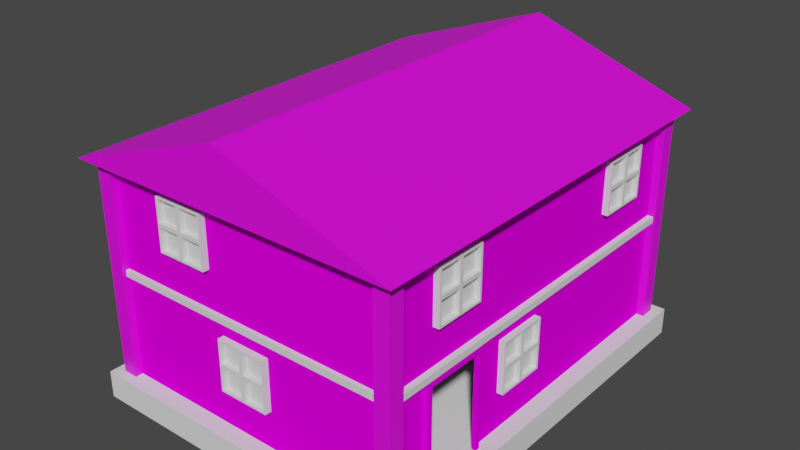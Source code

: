 # Source: house.blend  (saved by Blender 3.5.10; exported with 4.5.12 LTS)
import bpy
from mathutils import Matrix  # noqa: F401  (used for matrix-valued properties, if any)

bpy.ops.wm.read_factory_settings(use_empty=True)
scene = bpy.context.scene
scene.name = 'Scene'

# ---- collections
col_collection = bpy.data.collections.new('Collection'); scene.collection.children.link(col_collection)

# ---- images (referenced by path relative to the original .blend; pixels are not part of the script)
import os
ASSET_DIR = os.environ.get("B2B_ASSET_DIR", "")  # directory of the original .blend (textures are referenced by path, not embedded)
HERE = os.path.dirname(os.path.abspath(__file__))  # packed textures are extracted next to this script under _unpacked/

def load_image(name, relpath, width, height, colorspace="sRGB"):
    """Load a texture the original file referenced (path relative to the .blend, or extracted next to this script)."""
    p = next((c for c in (os.path.join(HERE, relpath), os.path.join(ASSET_DIR, relpath)) if relpath and os.path.exists(c)), "")
    if p:
        img = bpy.data.images.load(p, check_existing=True)
        img.name = name
    else:  # same state as the original file: an image datablock whose file is absent (Cycles renders it pink)
        img = bpy.data.images.new(name, width, height)
        img.source = "FILE"
        img.filepath = "//" + (relpath or name)
    img.colorspace_settings.name = colorspace
    return img
img_woods_png = load_image('woods.png', 'woods.png', 1024, 1024, 'sRGB')
img_kora_jpg = load_image('kora.jpg', 'kora.jpg', 1024, 1024, 'sRGB')
img_roof_jpg = load_image('roof.jpg', 'roof.jpg', 1024, 1024, 'sRGB')

# ---- materials (node trees are filled in below, after node groups)
mat_woods = bpy.data.materials.new('woods')
mat_woods.use_transparent_shadow = False
mat_material_004 = bpy.data.materials.new('Material.004')
mat_material_004.use_transparent_shadow = False
mat_material = bpy.data.materials.new('Material')
mat_material.use_transparent_shadow = False
mat_material_002 = bpy.data.materials.new('Material.002')
mat_material_002.use_transparent_shadow = False

# ---- material node trees
mat_woods.use_nodes = True; mat_woods.node_tree.nodes.clear()
_N = mat_woods.node_tree.nodes; _L = mat_woods.node_tree.links
n0 = _N.new('ShaderNodeBsdfPrincipled'); n0.name = 'Principled BSDF'; n0.location = (10, 300)
n0.distribution = 'GGX'
n0.subsurface_method = 'RANDOM_WALK_SKIN'
n0.inputs[2].default_value = 1.0
n0.inputs[3].default_value = 1.45
n0.inputs[13].default_value = 0.0
n0.inputs[27].default_value = (0.0, 0.0, 0.0, 1.0)
n0.inputs[28].default_value = 1.0
n1 = _N.new('ShaderNodeOutputMaterial'); n1.name = 'Material Output'; n1.location = (300, 300)
n2 = _N.new('ShaderNodeTexImage'); n2.name = 'Image Texture'; n2.location = (-342, 276)
n2.image = img_woods_png
_L.new(n0.outputs[0], n1.inputs[0])
_L.new(n2.outputs[0], n0.inputs[0])
n1.is_active_output = True
mat_material_004.use_nodes = True; mat_material_004.node_tree.nodes.clear()
_N = mat_material_004.node_tree.nodes; _L = mat_material_004.node_tree.links
n0 = _N.new('ShaderNodeBsdfPrincipled'); n0.name = 'Principled BSDF'; n0.location = (10, 300)
n0.distribution = 'GGX'
n0.subsurface_method = 'RANDOM_WALK_SKIN'
n0.inputs[3].default_value = 1.45
n0.inputs[27].default_value = (0.0, 0.0, 0.0, 1.0)
n0.inputs[28].default_value = 1.0
n1 = _N.new('ShaderNodeOutputMaterial'); n1.name = 'Material Output'; n1.location = (300, 300)
n2 = _N.new('ShaderNodeTexImage'); n2.name = 'Image Texture'; n2.location = (-337, 274)
n2.image = img_kora_jpg
_L.new(n0.outputs[0], n1.inputs[0])
_L.new(n2.outputs[0], n0.inputs[0])
n1.is_active_output = True
mat_material.use_nodes = True; mat_material.node_tree.nodes.clear()
_N = mat_material.node_tree.nodes; _L = mat_material.node_tree.links
n0 = _N.new('ShaderNodeBsdfPrincipled'); n0.name = 'Principled BSDF'; n0.location = (10, 300)
n0.distribution = 'GGX'
n0.subsurface_method = 'RANDOM_WALK_SKIN'
n0.inputs[3].default_value = 1.45
n0.inputs[27].default_value = (0.0, 0.0, 0.0, 1.0)
n0.inputs[28].default_value = 1.0
n1 = _N.new('ShaderNodeOutputMaterial'); n1.name = 'Material Output'; n1.location = (300, 300)
n2 = _N.new('ShaderNodeTexImage'); n2.name = 'Image Texture'; n2.location = (-347, 251)
n2.image = img_roof_jpg
_L.new(n0.outputs[0], n1.inputs[0])
_L.new(n2.outputs[0], n0.inputs[0])
n1.is_active_output = True
mat_material_002.use_nodes = True; mat_material_002.node_tree.nodes.clear()
_N = mat_material_002.node_tree.nodes; _L = mat_material_002.node_tree.links
n0 = _N.new('ShaderNodeBsdfPrincipled'); n0.name = 'Principled BSDF'; n0.location = (10, 300)
n0.distribution = 'GGX'
n0.subsurface_method = 'RANDOM_WALK_SKIN'
n0.inputs[3].default_value = 1.45
n0.inputs[27].default_value = (0.0, 0.0, 0.0, 1.0)
n0.inputs[28].default_value = 1.0
n1 = _N.new('ShaderNodeOutputMaterial'); n1.name = 'Material Output'; n1.location = (300, 300)
n2 = _N.new('ShaderNodeTexImage'); n2.name = 'Image Texture'; n2.location = (-397, 264)
n2.image = img_woods_png
_L.new(n0.outputs[0], n1.inputs[0])
_L.new(n2.outputs[0], n0.inputs[0])
n1.is_active_output = True

# ---- world
world_world = bpy.data.worlds.new('World'); scene.world = world_world
world_world.use_nodes = True; world_world.node_tree.nodes.clear()
_N = world_world.node_tree.nodes; _L = world_world.node_tree.links
n0 = _N.new('ShaderNodeOutputWorld'); n0.name = 'World Output'; n0.location = (300, 300)
n1 = _N.new('ShaderNodeBackground'); n1.name = 'Background'; n1.location = (10, 300)
n1.inputs[0].default_value = (0.05088, 0.05088, 0.05088, 1.0)
_L.new(n1.outputs[0], n0.inputs[0])
n0.is_active_output = True
world_world.color = (0.05088, 0.05088, 0.05088)
world_world.use_sun_shadow = False
world_world.sun_shadow_jitter_overblur = 0.0

# ---- meshes
me_plane_004 = bpy.data.meshes.new('Plane.004')
me_plane_004.from_pydata([(-0.9274, -0.9274, 0.7341), (0.9274, -0.9274, 0.7341), (-0.9274, 0.9274, 0.7341), (0.9274, 0.9274, 0.7341), (-0.9274, -0.9274, 4.672), (0.9274, -0.9274, 4.672), (-0.9274, 0.9274, 4.672), (0.9274, 0.9274, 4.672), (-0.9274, -0.4061, 0.7341), (-0.9274, -0.7341, 0.7341), (0.9274, -0.7341, 0.7341), (0.9274, -0.4061, 0.7341), (-0.9274, -0.4061, 4.672), (-0.9274, -0.7341, 4.672), (0.9274, -0.7341, 4.672), (0.9274, -0.4061, 4.672), (0.9274, -0.7114, 0.8974), (0.9274, -0.4289, 0.8974), (0.9274, -0.7114, 4.509), (0.9274, -0.4289, 4.509), (0.9553, -0.7341, 0.7341), (0.9553, -0.4061, 0.7341), (0.9553, -0.7341, 4.672), (0.9553, -0.4061, 4.672), (0.9553, -0.7114, 0.8974), (0.9553, -0.4289, 0.8974), (0.9553, -0.7114, 4.509), (0.9553, -0.4289, 4.509), (-0.9274, -0.7341, 8.551), (-0.9274, -0.9274, 8.551), (0.9274, -0.9274, 8.551), (0.9274, -0.4061, 8.551), (0.9274, 0.9274, 8.551), (-0.9274, 0.9274, 8.551), (-0.9274, -0.4061, 8.551), (0.9274, -0.7341, 8.551)], [], [(3, 2, 6, 7), (4, 5, 30, 29), (0, 1, 5, 4), (11, 3, 7, 15), (9, 0, 4, 13), (2, 8, 12, 6), (8, 9, 13, 12), (1, 10, 14, 5), (10, 11, 21, 20), (14, 15, 31, 35), (7, 6, 33, 32), (18, 19, 27, 26), (19, 17, 25, 27), (15, 14, 22, 23), (23, 22, 26, 27), (20, 21, 25, 24), (22, 20, 24, 26), (21, 23, 27, 25), (14, 10, 20, 22), (16, 18, 26, 24), (17, 16, 24, 25), (11, 15, 23, 21), (34, 31, 32, 33), (29, 30, 35, 28), (28, 35, 31, 34), (12, 13, 28, 34), (15, 7, 32, 31), (5, 14, 35, 30), (13, 4, 29, 28), (6, 12, 34, 33)])
_uv = me_plane_004.uv_layers.new(name='UVMap')
_uv.uv.foreach_set('vector', [0.5977, 0.0, 0.793, 1.285e-08, 0.793, 0.4246, 0.5977, 0.4246, 0.01167, 0.4246, 0.207, 0.4246, 0.207, 0.8429, 0.01167, 0.8429, 0.01167, 0.0, 0.207, 1.285e-08, 0.207, 0.4246, 0.01167, 0.4246, 0.2619, 0.0, 0.4023, 1.285e-08, 0.4023, 0.4246, 0.2619, 0.4246, 0.5773, 1.285e-08, 0.5977, 1.285e-08, 0.5977, 0.4246, 0.5773, 0.4246, 0.4023, 0.0, 0.5428, 1.285e-08, 0.5428, 0.4246, 0.4023, 0.4246, 0.5428, 1.285e-08, 0.5773, 1.285e-08, 0.5773, 0.4246, 0.5428, 0.4246, 0.207, 0.0, 0.2274, 0.0, 0.2274, 0.4246, 0.207, 0.4246, 0.793, 0.6953, 0.793, 0.66, 0.7959, 0.66, 0.7959, 0.6953, 0.2274, 0.4246, 0.2619, 0.4246, 0.2619, 0.8429, 0.2274, 0.8429, 0.5977, 0.4246, 0.793, 0.4246, 0.793, 0.8429, 0.5977, 0.8429, 0.793, 0.7562, 0.793, 0.7258, 0.7959, 0.7258, 0.7959, 0.7562, 0.8363, 0.5894, 0.8363, 0.2, 0.8393, 0.2, 0.8393, 0.5894, 0.7959, 0.6246, 0.7959, 0.66, 0.793, 0.66, 0.793, 0.6246, 0.8275, 0.6246, 0.793, 0.6246, 0.7954, 0.607, 0.8251, 0.607, 0.793, 0.2, 0.8275, 0.2, 0.8251, 0.2176, 0.7954, 0.2176, 0.793, 0.6246, 0.793, 0.2, 0.7954, 0.2176, 0.7954, 0.607, 0.8275, 0.2, 0.8275, 0.6246, 0.8251, 0.607, 0.8251, 0.2176, 0.8305, 0.6246, 0.8305, 0.2, 0.8334, 0.2, 0.8334, 0.6246, 0.8363, 0.2, 0.8363, 0.5894, 0.8334, 0.5894, 0.8334, 0.2, 0.7959, 0.6953, 0.7959, 0.7258, 0.793, 0.7258, 0.793, 0.6953, 0.8305, 0.2, 0.8305, 0.6246, 0.8275, 0.6246, 0.8275, 0.2, 0.9883, 0.1438, 0.793, 0.1438, 0.793, 0.0, 0.9883, 1.285e-08, 0.9883, 0.2, 0.793, 0.2, 0.793, 0.1792, 0.9883, 0.1792, 0.9883, 0.1792, 0.793, 0.1792, 0.793, 0.1438, 0.9883, 0.1438, 0.5428, 0.4246, 0.5773, 0.4246, 0.5773, 0.8429, 0.5428, 0.8429, 0.2619, 0.4246, 0.4023, 0.4246, 0.4023, 0.8429, 0.2619, 0.8429, 0.207, 0.4246, 0.2274, 0.4246, 0.2274, 0.8429, 0.207, 0.8429, 0.5773, 0.4246, 0.5977, 0.4246, 0.5977, 0.8429, 0.5773, 0.8429, 0.4023, 0.4246, 0.5428, 0.4246, 0.5428, 0.8429, 0.4023, 0.8429])
me_plane_004.materials.append(mat_woods)
me_plane_004.update()
me_cube_001 = bpy.data.meshes.new('Cube.001')
me_cube_001.from_pydata([(-1.0, -1.0, -1.0), (-1.0, -1.0, 1.0), (-1.0, 1.0, -1.0), (-1.0, 1.0, 1.0), (1.0, -1.0, -1.0), (1.0, -1.0, 1.0), (1.0, 1.0, -1.0), (1.0, 1.0, 1.0)], [], [(0, 1, 3, 2), (2, 3, 7, 6), (6, 7, 5, 4), (4, 5, 1, 0), (2, 6, 4, 0), (7, 3, 1, 5)])
_uv = me_cube_001.uv_layers.new(name='UVMap')
_uv.uv.foreach_set('vector', [0.375, 0.0, 0.625, 0.0, 0.625, 0.25, 0.375, 0.25, 0.375, 0.25, 0.625, 0.25, 0.625, 0.5, 0.375, 0.5, 0.375, 0.5, 0.625, 0.5, 0.625, 0.75, 0.375, 0.75, 0.375, 0.75, 0.625, 0.75, 0.625, 1.0, 0.375, 1.0, 0.125, 0.5, 0.375, 0.5, 0.375, 0.75, 0.125, 0.75, 0.625, 0.5, 0.875, 0.5, 0.875, 0.75, 0.625, 0.75])
me_cube_001.update()
me_cube_003 = bpy.data.meshes.new('Cube.003')
me_cube_003.from_pydata([(-1.0, -1.0, -1.0), (-1.0, -1.0, 1.0), (-1.0, 1.0, -1.0), (-1.0, 1.0, 1.0), (1.0, -1.0, -1.0), (1.0, -1.0, 1.0), (1.0, 1.0, -1.0), (1.0, 1.0, 1.0)], [], [(0, 1, 3, 2), (2, 3, 7, 6), (6, 7, 5, 4), (4, 5, 1, 0), (2, 6, 4, 0), (7, 3, 1, 5)])
me_cube_003.polygons.foreach_set('material_index', [1, 1, 1, 1, 0, 0])
_uv = me_cube_003.uv_layers.new(name='UVMap')
_uv.uv.foreach_set('vector', [0.371, 0.9693, 0.371, 0.01325, 0.6522, 0.01325, 0.6522, 0.9693, 0.3799, 0.9773, 0.3799, 0.01628, 0.6592, 0.01628, 0.6592, 0.9773, 0.3736, 0.9992, 0.3736, 0.001278, 0.6264, 0.001278, 0.6264, 0.9992, 0.3702, 1.009, 0.3702, 0.02307, 0.6372, 0.02307, 0.6372, 1.009, 0.6632, 0.6671, 0.3368, 0.6671, 0.3368, 0.3329, 0.6632, 0.3329, 0.3368, 1.001, 0.01033, 1.001, 0.01033, 0.6671, 0.3368, 0.6671])
me_cube_003.materials.append(None)
me_cube_003.materials.append(mat_material_004)
me_cube_003.update()
me_cube_007 = bpy.data.meshes.new('Cube.007')
me_cube_007.from_pydata([(-1.0, -1.0, -1.0), (-1.0, -1.0, 1.0), (-1.0, 1.0, -1.0), (-1.0, 1.0, 1.0), (1.0, -1.0, -1.0), (1.0, -1.0, 1.0), (1.0, 1.0, -1.0), (1.0, 1.0, 1.0), (-1.0, 0.0, -1.0), (-1.0, 0.0, 1.0), (1.0, 0.0, -1.0), (1.0, 0.0, 1.0), (-1.0, -1.0, 0.0), (-1.0, 1.0, 0.0), (1.0, 1.0, 0.0), (1.0, -1.0, 0.0), (1.0, 0.0, 0.0), (-1.0, 0.0, 0.0), (1.0, -0.07745, 0.07745), (1.0, -0.07745, 0.9225), (1.0, -0.9225, 0.9225), (1.0, -0.9225, 0.07745), (1.0, 0.9225, 0.07745), (1.0, 0.9225, 0.9225), (1.0, 0.07745, 0.9225), (1.0, 0.07745, 0.07745), (1.0, 0.9225, -0.9225), (1.0, 0.9225, -0.07745), (1.0, 0.07745, -0.07745), (1.0, 0.07745, -0.9225), (1.0, -0.07745, -0.9225), (1.0, -0.07745, -0.07745), (1.0, -0.9225, -0.07745), (1.0, -0.9225, -0.9225), (0.3195, -0.07745, 0.9225), (0.3195, -0.07745, 0.07745), (0.3195, -0.9225, 0.07745), (0.3195, -0.9225, 0.9225), (0.3195, 0.9225, 0.9225), (0.3195, 0.9225, 0.07745), (0.3195, 0.07745, 0.07745), (0.3195, 0.07745, 0.9225), (0.3195, 0.9225, -0.07745), (0.3195, 0.9225, -0.9225), (0.3195, 0.07745, -0.9225), (0.3195, 0.07745, -0.07745), (0.3195, -0.07745, -0.07745), (0.3195, -0.07745, -0.9225), (0.3195, -0.9225, -0.9225), (0.3195, -0.9225, -0.07745)], [], [(17, 9, 3, 13), (13, 3, 7, 14), (25, 22, 39, 40), (15, 5, 1, 12), (8, 10, 4, 0), (11, 9, 1, 5), (7, 3, 9, 11), (2, 6, 10, 8), (26, 27, 42, 43), (12, 1, 9, 17), (0, 12, 17, 8), (21, 18, 35, 36), (4, 15, 12, 0), (22, 23, 38, 39), (2, 13, 14, 6), (8, 17, 13, 2), (16, 11, 19, 18), (11, 5, 20, 19), (5, 15, 21, 20), (15, 16, 18, 21), (14, 7, 23, 22), (7, 11, 24, 23), (11, 16, 25, 24), (16, 14, 22, 25), (6, 14, 27, 26), (14, 16, 28, 27), (16, 10, 29, 28), (10, 6, 26, 29), (10, 16, 31, 30), (16, 15, 32, 31), (15, 4, 33, 32), (4, 10, 30, 33), (35, 34, 37, 36), (39, 38, 41, 40), (43, 42, 45, 44), (47, 46, 49, 48), (30, 31, 46, 47), (19, 20, 37, 34), (29, 26, 43, 44), (23, 24, 41, 38), (33, 30, 47, 48), (20, 21, 36, 37), (27, 28, 45, 42), (24, 25, 40, 41), (31, 32, 49, 46), (28, 29, 44, 45), (32, 33, 48, 49), (18, 19, 34, 35)])
_uv = me_cube_007.uv_layers.new(name='UVMap')
_uv.uv.foreach_set('vector', [0.5, 0.125, 0.625, 0.125, 0.625, 0.25, 0.5, 0.25, 0.5, 0.25, 0.625, 0.25, 0.625, 0.5, 0.5, 0.5, 0.5097, 0.6153, 0.5097, 0.5097, 0.5097, 0.5097, 0.5097, 0.6153, 0.5, 0.75, 0.625, 0.75, 0.625, 1.0, 0.5, 1.0, 0.125, 0.625, 0.375, 0.625, 0.375, 0.75, 0.125, 0.75, 0.625, 0.625, 0.875, 0.625, 0.875, 0.75, 0.625, 0.75, 0.625, 0.5, 0.875, 0.5, 0.875, 0.625, 0.625, 0.625, 0.125, 0.5, 0.375, 0.5, 0.375, 0.625, 0.125, 0.625, 0.3847, 0.5097, 0.4903, 0.5097, 0.4903, 0.5097, 0.3847, 0.5097, 0.5, 0.0, 0.625, 0.0, 0.625, 0.125, 0.5, 0.125, 0.375, 0.0, 0.5, 0.0, 0.5, 0.125, 0.375, 0.125, 0.5097, 0.7403, 0.5097, 0.6347, 0.5097, 0.6347, 0.5097, 0.7403, 0.375, 0.75, 0.5, 0.75, 0.5, 1.0, 0.375, 1.0, 0.5097, 0.5097, 0.6153, 0.5097, 0.6153, 0.5097, 0.5097, 0.5097, 0.375, 0.25, 0.5, 0.25, 0.5, 0.5, 0.375, 0.5, 0.375, 0.125, 0.5, 0.125, 0.5, 0.25, 0.375, 0.25, 0.5, 0.625, 0.625, 0.625, 0.6153, 0.6347, 0.5097, 0.6347, 0.625, 0.625, 0.625, 0.75, 0.6153, 0.7403, 0.6153, 0.6347, 0.625, 0.75, 0.5, 0.75, 0.5097, 0.7403, 0.6153, 0.7403, 0.5, 0.75, 0.5, 0.625, 0.5097, 0.6347, 0.5097, 0.7403, 0.5, 0.5, 0.625, 0.5, 0.6153, 0.5097, 0.5097, 0.5097, 0.625, 0.5, 0.625, 0.625, 0.6153, 0.6153, 0.6153, 0.5097, 0.625, 0.625, 0.5, 0.625, 0.5097, 0.6153, 0.6153, 0.6153, 0.5, 0.625, 0.5, 0.5, 0.5097, 0.5097, 0.5097, 0.6153, 0.375, 0.5, 0.5, 0.5, 0.4903, 0.5097, 0.3847, 0.5097, 0.5, 0.5, 0.5, 0.625, 0.4903, 0.6153, 0.4903, 0.5097, 0.5, 0.625, 0.375, 0.625, 0.3847, 0.6153, 0.4903, 0.6153, 0.375, 0.625, 0.375, 0.5, 0.3847, 0.5097, 0.3847, 0.6153, 0.375, 0.625, 0.5, 0.625, 0.4903, 0.6347, 0.3847, 0.6347, 0.5, 0.625, 0.5, 0.75, 0.4903, 0.7403, 0.4903, 0.6347, 0.5, 0.75, 0.375, 0.75, 0.3847, 0.7403, 0.4903, 0.7403, 0.375, 0.75, 0.375, 0.625, 0.3847, 0.6347, 0.3847, 0.7403, 0.5097, 0.6347, 0.6153, 0.6347, 0.6153, 0.7403, 0.5097, 0.7403, 0.5097, 0.5097, 0.6153, 0.5097, 0.6153, 0.6153, 0.5097, 0.6153, 0.3847, 0.5097, 0.4903, 0.5097, 0.4903, 0.6153, 0.3847, 0.6153, 0.3847, 0.6347, 0.4903, 0.6347, 0.4903, 0.7403, 0.3847, 0.7403, 0.3847, 0.6347, 0.4903, 0.6347, 0.4903, 0.6347, 0.3847, 0.6347, 0.6153, 0.6347, 0.6153, 0.7403, 0.6153, 0.7403, 0.6153, 0.6347, 0.3847, 0.6153, 0.3847, 0.5097, 0.3847, 0.5097, 0.3847, 0.6153, 0.6153, 0.5097, 0.6153, 0.6153, 0.6153, 0.6153, 0.6153, 0.5097, 0.3847, 0.7403, 0.3847, 0.6347, 0.3847, 0.6347, 0.3847, 0.7403, 0.6153, 0.7403, 0.5097, 0.7403, 0.5097, 0.7403, 0.6153, 0.7403, 0.4903, 0.5097, 0.4903, 0.6153, 0.4903, 0.6153, 0.4903, 0.5097, 0.6153, 0.6153, 0.5097, 0.6153, 0.5097, 0.6153, 0.6153, 0.6153, 0.4903, 0.6347, 0.4903, 0.7403, 0.4903, 0.7403, 0.4903, 0.6347, 0.4903, 0.6153, 0.3847, 0.6153, 0.3847, 0.6153, 0.4903, 0.6153, 0.4903, 0.7403, 0.3847, 0.7403, 0.3847, 0.7403, 0.4903, 0.7403, 0.5097, 0.6347, 0.6153, 0.6347, 0.6153, 0.6347, 0.5097, 0.6347])
me_cube_007.update()
me_cube_008 = bpy.data.meshes.new('Cube.008')
me_cube_008.from_pydata([(-1.0, -1.0, -1.0), (-1.0, -1.0, 1.0), (-1.0, 1.0, -1.0), (-1.0, 1.0, 1.0), (1.0, -1.0, -1.0), (1.0, -1.0, 1.0), (1.0, 1.0, -1.0), (1.0, 1.0, 1.0), (-1.0, 0.0, -1.0), (-1.0, 0.0, 1.0), (1.0, 0.0, -1.0), (1.0, 0.0, 1.0), (-1.0, -1.0, 0.0), (-1.0, 1.0, 0.0), (1.0, 1.0, 0.0), (1.0, -1.0, 0.0), (1.0, 0.0, 0.0), (-1.0, 0.0, 0.0), (1.0, -0.07745, 0.07745), (1.0, -0.07745, 0.9225), (1.0, -0.9225, 0.9225), (1.0, -0.9225, 0.07745), (1.0, 0.9225, 0.07745), (1.0, 0.9225, 0.9225), (1.0, 0.07745, 0.9225), (1.0, 0.07745, 0.07745), (1.0, 0.9225, -0.9225), (1.0, 0.9225, -0.07745), (1.0, 0.07745, -0.07745), (1.0, 0.07745, -0.9225), (1.0, -0.07745, -0.9225), (1.0, -0.07745, -0.07745), (1.0, -0.9225, -0.07745), (1.0, -0.9225, -0.9225), (0.3195, -0.07745, 0.9225), (0.3195, -0.07745, 0.07745), (0.3195, -0.9225, 0.07745), (0.3195, -0.9225, 0.9225), (0.3195, 0.9225, 0.9225), (0.3195, 0.9225, 0.07745), (0.3195, 0.07745, 0.07745), (0.3195, 0.07745, 0.9225), (0.3195, 0.9225, -0.07745), (0.3195, 0.9225, -0.9225), (0.3195, 0.07745, -0.9225), (0.3195, 0.07745, -0.07745), (0.3195, -0.07745, -0.07745), (0.3195, -0.07745, -0.9225), (0.3195, -0.9225, -0.9225), (0.3195, -0.9225, -0.07745)], [], [(17, 9, 3, 13), (13, 3, 7, 14), (25, 22, 39, 40), (15, 5, 1, 12), (8, 10, 4, 0), (11, 9, 1, 5), (7, 3, 9, 11), (2, 6, 10, 8), (26, 27, 42, 43), (12, 1, 9, 17), (0, 12, 17, 8), (21, 18, 35, 36), (4, 15, 12, 0), (22, 23, 38, 39), (2, 13, 14, 6), (8, 17, 13, 2), (16, 11, 19, 18), (11, 5, 20, 19), (5, 15, 21, 20), (15, 16, 18, 21), (14, 7, 23, 22), (7, 11, 24, 23), (11, 16, 25, 24), (16, 14, 22, 25), (6, 14, 27, 26), (14, 16, 28, 27), (16, 10, 29, 28), (10, 6, 26, 29), (10, 16, 31, 30), (16, 15, 32, 31), (15, 4, 33, 32), (4, 10, 30, 33), (35, 34, 37, 36), (39, 38, 41, 40), (43, 42, 45, 44), (47, 46, 49, 48), (30, 31, 46, 47), (19, 20, 37, 34), (29, 26, 43, 44), (23, 24, 41, 38), (33, 30, 47, 48), (20, 21, 36, 37), (27, 28, 45, 42), (24, 25, 40, 41), (31, 32, 49, 46), (28, 29, 44, 45), (32, 33, 48, 49), (18, 19, 34, 35)])
_uv = me_cube_008.uv_layers.new(name='UVMap')
_uv.uv.foreach_set('vector', [0.5, 0.125, 0.625, 0.125, 0.625, 0.25, 0.5, 0.25, 0.5, 0.25, 0.625, 0.25, 0.625, 0.5, 0.5, 0.5, 0.5097, 0.6153, 0.5097, 0.5097, 0.5097, 0.5097, 0.5097, 0.6153, 0.5, 0.75, 0.625, 0.75, 0.625, 1.0, 0.5, 1.0, 0.125, 0.625, 0.375, 0.625, 0.375, 0.75, 0.125, 0.75, 0.625, 0.625, 0.875, 0.625, 0.875, 0.75, 0.625, 0.75, 0.625, 0.5, 0.875, 0.5, 0.875, 0.625, 0.625, 0.625, 0.125, 0.5, 0.375, 0.5, 0.375, 0.625, 0.125, 0.625, 0.3847, 0.5097, 0.4903, 0.5097, 0.4903, 0.5097, 0.3847, 0.5097, 0.5, 0.0, 0.625, 0.0, 0.625, 0.125, 0.5, 0.125, 0.375, 0.0, 0.5, 0.0, 0.5, 0.125, 0.375, 0.125, 0.5097, 0.7403, 0.5097, 0.6347, 0.5097, 0.6347, 0.5097, 0.7403, 0.375, 0.75, 0.5, 0.75, 0.5, 1.0, 0.375, 1.0, 0.5097, 0.5097, 0.6153, 0.5097, 0.6153, 0.5097, 0.5097, 0.5097, 0.375, 0.25, 0.5, 0.25, 0.5, 0.5, 0.375, 0.5, 0.375, 0.125, 0.5, 0.125, 0.5, 0.25, 0.375, 0.25, 0.5, 0.625, 0.625, 0.625, 0.6153, 0.6347, 0.5097, 0.6347, 0.625, 0.625, 0.625, 0.75, 0.6153, 0.7403, 0.6153, 0.6347, 0.625, 0.75, 0.5, 0.75, 0.5097, 0.7403, 0.6153, 0.7403, 0.5, 0.75, 0.5, 0.625, 0.5097, 0.6347, 0.5097, 0.7403, 0.5, 0.5, 0.625, 0.5, 0.6153, 0.5097, 0.5097, 0.5097, 0.625, 0.5, 0.625, 0.625, 0.6153, 0.6153, 0.6153, 0.5097, 0.625, 0.625, 0.5, 0.625, 0.5097, 0.6153, 0.6153, 0.6153, 0.5, 0.625, 0.5, 0.5, 0.5097, 0.5097, 0.5097, 0.6153, 0.375, 0.5, 0.5, 0.5, 0.4903, 0.5097, 0.3847, 0.5097, 0.5, 0.5, 0.5, 0.625, 0.4903, 0.6153, 0.4903, 0.5097, 0.5, 0.625, 0.375, 0.625, 0.3847, 0.6153, 0.4903, 0.6153, 0.375, 0.625, 0.375, 0.5, 0.3847, 0.5097, 0.3847, 0.6153, 0.375, 0.625, 0.5, 0.625, 0.4903, 0.6347, 0.3847, 0.6347, 0.5, 0.625, 0.5, 0.75, 0.4903, 0.7403, 0.4903, 0.6347, 0.5, 0.75, 0.375, 0.75, 0.3847, 0.7403, 0.4903, 0.7403, 0.375, 0.75, 0.375, 0.625, 0.3847, 0.6347, 0.3847, 0.7403, 0.5097, 0.6347, 0.6153, 0.6347, 0.6153, 0.7403, 0.5097, 0.7403, 0.5097, 0.5097, 0.6153, 0.5097, 0.6153, 0.6153, 0.5097, 0.6153, 0.3847, 0.5097, 0.4903, 0.5097, 0.4903, 0.6153, 0.3847, 0.6153, 0.3847, 0.6347, 0.4903, 0.6347, 0.4903, 0.7403, 0.3847, 0.7403, 0.3847, 0.6347, 0.4903, 0.6347, 0.4903, 0.6347, 0.3847, 0.6347, 0.6153, 0.6347, 0.6153, 0.7403, 0.6153, 0.7403, 0.6153, 0.6347, 0.3847, 0.6153, 0.3847, 0.5097, 0.3847, 0.5097, 0.3847, 0.6153, 0.6153, 0.5097, 0.6153, 0.6153, 0.6153, 0.6153, 0.6153, 0.5097, 0.3847, 0.7403, 0.3847, 0.6347, 0.3847, 0.6347, 0.3847, 0.7403, 0.6153, 0.7403, 0.5097, 0.7403, 0.5097, 0.7403, 0.6153, 0.7403, 0.4903, 0.5097, 0.4903, 0.6153, 0.4903, 0.6153, 0.4903, 0.5097, 0.6153, 0.6153, 0.5097, 0.6153, 0.5097, 0.6153, 0.6153, 0.6153, 0.4903, 0.6347, 0.4903, 0.7403, 0.4903, 0.7403, 0.4903, 0.6347, 0.4903, 0.6153, 0.3847, 0.6153, 0.3847, 0.6153, 0.4903, 0.6153, 0.4903, 0.7403, 0.3847, 0.7403, 0.3847, 0.7403, 0.4903, 0.7403, 0.5097, 0.6347, 0.6153, 0.6347, 0.6153, 0.6347, 0.5097, 0.6347])
me_cube_008.update()
me_cube_009 = bpy.data.meshes.new('Cube.009')
me_cube_009.from_pydata([(-1.0, -1.0, -1.0), (-1.0, -1.0, 1.0), (-1.0, 1.0, -1.0), (-1.0, 1.0, 1.0), (1.0, -1.0, -1.0), (1.0, -1.0, 1.0), (1.0, 1.0, -1.0), (1.0, 1.0, 1.0), (-1.0, 0.0, -1.0), (-1.0, 0.0, 1.0), (1.0, 0.0, -1.0), (1.0, 0.0, 1.0), (-1.0, -1.0, 0.0), (-1.0, 1.0, 0.0), (1.0, 1.0, 0.0), (1.0, -1.0, 0.0), (1.0, 0.0, 0.0), (-1.0, 0.0, 0.0), (1.0, -0.07745, 0.07745), (1.0, -0.07745, 0.9225), (1.0, -0.9225, 0.9225), (1.0, -0.9225, 0.07745), (1.0, 0.9225, 0.07745), (1.0, 0.9225, 0.9225), (1.0, 0.07745, 0.9225), (1.0, 0.07745, 0.07745), (1.0, 0.9225, -0.9225), (1.0, 0.9225, -0.07745), (1.0, 0.07745, -0.07745), (1.0, 0.07745, -0.9225), (1.0, -0.07745, -0.9225), (1.0, -0.07745, -0.07745), (1.0, -0.9225, -0.07745), (1.0, -0.9225, -0.9225), (0.3195, -0.07745, 0.9225), (0.3195, -0.07745, 0.07745), (0.3195, -0.9225, 0.07745), (0.3195, -0.9225, 0.9225), (0.3195, 0.9225, 0.9225), (0.3195, 0.9225, 0.07745), (0.3195, 0.07745, 0.07745), (0.3195, 0.07745, 0.9225), (0.3195, 0.9225, -0.07745), (0.3195, 0.9225, -0.9225), (0.3195, 0.07745, -0.9225), (0.3195, 0.07745, -0.07745), (0.3195, -0.07745, -0.07745), (0.3195, -0.07745, -0.9225), (0.3195, -0.9225, -0.9225), (0.3195, -0.9225, -0.07745)], [], [(17, 9, 3, 13), (13, 3, 7, 14), (25, 22, 39, 40), (15, 5, 1, 12), (8, 10, 4, 0), (11, 9, 1, 5), (7, 3, 9, 11), (2, 6, 10, 8), (26, 27, 42, 43), (12, 1, 9, 17), (0, 12, 17, 8), (21, 18, 35, 36), (4, 15, 12, 0), (22, 23, 38, 39), (2, 13, 14, 6), (8, 17, 13, 2), (16, 11, 19, 18), (11, 5, 20, 19), (5, 15, 21, 20), (15, 16, 18, 21), (14, 7, 23, 22), (7, 11, 24, 23), (11, 16, 25, 24), (16, 14, 22, 25), (6, 14, 27, 26), (14, 16, 28, 27), (16, 10, 29, 28), (10, 6, 26, 29), (10, 16, 31, 30), (16, 15, 32, 31), (15, 4, 33, 32), (4, 10, 30, 33), (35, 34, 37, 36), (39, 38, 41, 40), (43, 42, 45, 44), (47, 46, 49, 48), (30, 31, 46, 47), (19, 20, 37, 34), (29, 26, 43, 44), (23, 24, 41, 38), (33, 30, 47, 48), (20, 21, 36, 37), (27, 28, 45, 42), (24, 25, 40, 41), (31, 32, 49, 46), (28, 29, 44, 45), (32, 33, 48, 49), (18, 19, 34, 35)])
_uv = me_cube_009.uv_layers.new(name='UVMap')
_uv.uv.foreach_set('vector', [0.5, 0.125, 0.625, 0.125, 0.625, 0.25, 0.5, 0.25, 0.5, 0.25, 0.625, 0.25, 0.625, 0.5, 0.5, 0.5, 0.5097, 0.6153, 0.5097, 0.5097, 0.5097, 0.5097, 0.5097, 0.6153, 0.5, 0.75, 0.625, 0.75, 0.625, 1.0, 0.5, 1.0, 0.125, 0.625, 0.375, 0.625, 0.375, 0.75, 0.125, 0.75, 0.625, 0.625, 0.875, 0.625, 0.875, 0.75, 0.625, 0.75, 0.625, 0.5, 0.875, 0.5, 0.875, 0.625, 0.625, 0.625, 0.125, 0.5, 0.375, 0.5, 0.375, 0.625, 0.125, 0.625, 0.3847, 0.5097, 0.4903, 0.5097, 0.4903, 0.5097, 0.3847, 0.5097, 0.5, 0.0, 0.625, 0.0, 0.625, 0.125, 0.5, 0.125, 0.375, 0.0, 0.5, 0.0, 0.5, 0.125, 0.375, 0.125, 0.5097, 0.7403, 0.5097, 0.6347, 0.5097, 0.6347, 0.5097, 0.7403, 0.375, 0.75, 0.5, 0.75, 0.5, 1.0, 0.375, 1.0, 0.5097, 0.5097, 0.6153, 0.5097, 0.6153, 0.5097, 0.5097, 0.5097, 0.375, 0.25, 0.5, 0.25, 0.5, 0.5, 0.375, 0.5, 0.375, 0.125, 0.5, 0.125, 0.5, 0.25, 0.375, 0.25, 0.5, 0.625, 0.625, 0.625, 0.6153, 0.6347, 0.5097, 0.6347, 0.625, 0.625, 0.625, 0.75, 0.6153, 0.7403, 0.6153, 0.6347, 0.625, 0.75, 0.5, 0.75, 0.5097, 0.7403, 0.6153, 0.7403, 0.5, 0.75, 0.5, 0.625, 0.5097, 0.6347, 0.5097, 0.7403, 0.5, 0.5, 0.625, 0.5, 0.6153, 0.5097, 0.5097, 0.5097, 0.625, 0.5, 0.625, 0.625, 0.6153, 0.6153, 0.6153, 0.5097, 0.625, 0.625, 0.5, 0.625, 0.5097, 0.6153, 0.6153, 0.6153, 0.5, 0.625, 0.5, 0.5, 0.5097, 0.5097, 0.5097, 0.6153, 0.375, 0.5, 0.5, 0.5, 0.4903, 0.5097, 0.3847, 0.5097, 0.5, 0.5, 0.5, 0.625, 0.4903, 0.6153, 0.4903, 0.5097, 0.5, 0.625, 0.375, 0.625, 0.3847, 0.6153, 0.4903, 0.6153, 0.375, 0.625, 0.375, 0.5, 0.3847, 0.5097, 0.3847, 0.6153, 0.375, 0.625, 0.5, 0.625, 0.4903, 0.6347, 0.3847, 0.6347, 0.5, 0.625, 0.5, 0.75, 0.4903, 0.7403, 0.4903, 0.6347, 0.5, 0.75, 0.375, 0.75, 0.3847, 0.7403, 0.4903, 0.7403, 0.375, 0.75, 0.375, 0.625, 0.3847, 0.6347, 0.3847, 0.7403, 0.5097, 0.6347, 0.6153, 0.6347, 0.6153, 0.7403, 0.5097, 0.7403, 0.5097, 0.5097, 0.6153, 0.5097, 0.6153, 0.6153, 0.5097, 0.6153, 0.3847, 0.5097, 0.4903, 0.5097, 0.4903, 0.6153, 0.3847, 0.6153, 0.3847, 0.6347, 0.4903, 0.6347, 0.4903, 0.7403, 0.3847, 0.7403, 0.3847, 0.6347, 0.4903, 0.6347, 0.4903, 0.6347, 0.3847, 0.6347, 0.6153, 0.6347, 0.6153, 0.7403, 0.6153, 0.7403, 0.6153, 0.6347, 0.3847, 0.6153, 0.3847, 0.5097, 0.3847, 0.5097, 0.3847, 0.6153, 0.6153, 0.5097, 0.6153, 0.6153, 0.6153, 0.6153, 0.6153, 0.5097, 0.3847, 0.7403, 0.3847, 0.6347, 0.3847, 0.6347, 0.3847, 0.7403, 0.6153, 0.7403, 0.5097, 0.7403, 0.5097, 0.7403, 0.6153, 0.7403, 0.4903, 0.5097, 0.4903, 0.6153, 0.4903, 0.6153, 0.4903, 0.5097, 0.6153, 0.6153, 0.5097, 0.6153, 0.5097, 0.6153, 0.6153, 0.6153, 0.4903, 0.6347, 0.4903, 0.7403, 0.4903, 0.7403, 0.4903, 0.6347, 0.4903, 0.6153, 0.3847, 0.6153, 0.3847, 0.6153, 0.4903, 0.6153, 0.4903, 0.7403, 0.3847, 0.7403, 0.3847, 0.7403, 0.4903, 0.7403, 0.5097, 0.6347, 0.6153, 0.6347, 0.6153, 0.6347, 0.5097, 0.6347])
me_cube_009.update()
me_cube_010 = bpy.data.meshes.new('Cube.010')
me_cube_010.from_pydata([(-1.0, -1.0, -1.0), (-1.0, -1.0, 1.0), (-1.0, 1.0, -1.0), (-1.0, 1.0, 1.0), (1.0, -1.0, -1.0), (1.0, -1.0, 1.0), (1.0, 1.0, -1.0), (1.0, 1.0, 1.0), (-1.0, 0.0, -1.0), (-1.0, 0.0, 1.0), (1.0, 0.0, -1.0), (1.0, 0.0, 1.0), (-1.0, -1.0, 0.0), (-1.0, 1.0, 0.0), (1.0, 1.0, 0.0), (1.0, -1.0, 0.0), (1.0, 0.0, 0.0), (-1.0, 0.0, 0.0), (1.0, -0.07745, 0.07745), (1.0, -0.07745, 0.9225), (1.0, -0.9225, 0.9225), (1.0, -0.9225, 0.07745), (1.0, 0.9225, 0.07745), (1.0, 0.9225, 0.9225), (1.0, 0.07745, 0.9225), (1.0, 0.07745, 0.07745), (1.0, 0.9225, -0.9225), (1.0, 0.9225, -0.07745), (1.0, 0.07745, -0.07745), (1.0, 0.07745, -0.9225), (1.0, -0.07745, -0.9225), (1.0, -0.07745, -0.07745), (1.0, -0.9225, -0.07745), (1.0, -0.9225, -0.9225), (0.3195, -0.07745, 0.9225), (0.3195, -0.07745, 0.07745), (0.3195, -0.9225, 0.07745), (0.3195, -0.9225, 0.9225), (0.3195, 0.9225, 0.9225), (0.3195, 0.9225, 0.07745), (0.3195, 0.07745, 0.07745), (0.3195, 0.07745, 0.9225), (0.3195, 0.9225, -0.07745), (0.3195, 0.9225, -0.9225), (0.3195, 0.07745, -0.9225), (0.3195, 0.07745, -0.07745), (0.3195, -0.07745, -0.07745), (0.3195, -0.07745, -0.9225), (0.3195, -0.9225, -0.9225), (0.3195, -0.9225, -0.07745)], [], [(17, 9, 3, 13), (13, 3, 7, 14), (25, 22, 39, 40), (15, 5, 1, 12), (8, 10, 4, 0), (11, 9, 1, 5), (7, 3, 9, 11), (2, 6, 10, 8), (26, 27, 42, 43), (12, 1, 9, 17), (0, 12, 17, 8), (21, 18, 35, 36), (4, 15, 12, 0), (22, 23, 38, 39), (2, 13, 14, 6), (8, 17, 13, 2), (16, 11, 19, 18), (11, 5, 20, 19), (5, 15, 21, 20), (15, 16, 18, 21), (14, 7, 23, 22), (7, 11, 24, 23), (11, 16, 25, 24), (16, 14, 22, 25), (6, 14, 27, 26), (14, 16, 28, 27), (16, 10, 29, 28), (10, 6, 26, 29), (10, 16, 31, 30), (16, 15, 32, 31), (15, 4, 33, 32), (4, 10, 30, 33), (35, 34, 37, 36), (39, 38, 41, 40), (43, 42, 45, 44), (47, 46, 49, 48), (30, 31, 46, 47), (19, 20, 37, 34), (29, 26, 43, 44), (23, 24, 41, 38), (33, 30, 47, 48), (20, 21, 36, 37), (27, 28, 45, 42), (24, 25, 40, 41), (31, 32, 49, 46), (28, 29, 44, 45), (32, 33, 48, 49), (18, 19, 34, 35)])
_uv = me_cube_010.uv_layers.new(name='UVMap')
_uv.uv.foreach_set('vector', [0.5, 0.125, 0.625, 0.125, 0.625, 0.25, 0.5, 0.25, 0.5, 0.25, 0.625, 0.25, 0.625, 0.5, 0.5, 0.5, 0.5097, 0.6153, 0.5097, 0.5097, 0.5097, 0.5097, 0.5097, 0.6153, 0.5, 0.75, 0.625, 0.75, 0.625, 1.0, 0.5, 1.0, 0.125, 0.625, 0.375, 0.625, 0.375, 0.75, 0.125, 0.75, 0.625, 0.625, 0.875, 0.625, 0.875, 0.75, 0.625, 0.75, 0.625, 0.5, 0.875, 0.5, 0.875, 0.625, 0.625, 0.625, 0.125, 0.5, 0.375, 0.5, 0.375, 0.625, 0.125, 0.625, 0.3847, 0.5097, 0.4903, 0.5097, 0.4903, 0.5097, 0.3847, 0.5097, 0.5, 0.0, 0.625, 0.0, 0.625, 0.125, 0.5, 0.125, 0.375, 0.0, 0.5, 0.0, 0.5, 0.125, 0.375, 0.125, 0.5097, 0.7403, 0.5097, 0.6347, 0.5097, 0.6347, 0.5097, 0.7403, 0.375, 0.75, 0.5, 0.75, 0.5, 1.0, 0.375, 1.0, 0.5097, 0.5097, 0.6153, 0.5097, 0.6153, 0.5097, 0.5097, 0.5097, 0.375, 0.25, 0.5, 0.25, 0.5, 0.5, 0.375, 0.5, 0.375, 0.125, 0.5, 0.125, 0.5, 0.25, 0.375, 0.25, 0.5, 0.625, 0.625, 0.625, 0.6153, 0.6347, 0.5097, 0.6347, 0.625, 0.625, 0.625, 0.75, 0.6153, 0.7403, 0.6153, 0.6347, 0.625, 0.75, 0.5, 0.75, 0.5097, 0.7403, 0.6153, 0.7403, 0.5, 0.75, 0.5, 0.625, 0.5097, 0.6347, 0.5097, 0.7403, 0.5, 0.5, 0.625, 0.5, 0.6153, 0.5097, 0.5097, 0.5097, 0.625, 0.5, 0.625, 0.625, 0.6153, 0.6153, 0.6153, 0.5097, 0.625, 0.625, 0.5, 0.625, 0.5097, 0.6153, 0.6153, 0.6153, 0.5, 0.625, 0.5, 0.5, 0.5097, 0.5097, 0.5097, 0.6153, 0.375, 0.5, 0.5, 0.5, 0.4903, 0.5097, 0.3847, 0.5097, 0.5, 0.5, 0.5, 0.625, 0.4903, 0.6153, 0.4903, 0.5097, 0.5, 0.625, 0.375, 0.625, 0.3847, 0.6153, 0.4903, 0.6153, 0.375, 0.625, 0.375, 0.5, 0.3847, 0.5097, 0.3847, 0.6153, 0.375, 0.625, 0.5, 0.625, 0.4903, 0.6347, 0.3847, 0.6347, 0.5, 0.625, 0.5, 0.75, 0.4903, 0.7403, 0.4903, 0.6347, 0.5, 0.75, 0.375, 0.75, 0.3847, 0.7403, 0.4903, 0.7403, 0.375, 0.75, 0.375, 0.625, 0.3847, 0.6347, 0.3847, 0.7403, 0.5097, 0.6347, 0.6153, 0.6347, 0.6153, 0.7403, 0.5097, 0.7403, 0.5097, 0.5097, 0.6153, 0.5097, 0.6153, 0.6153, 0.5097, 0.6153, 0.3847, 0.5097, 0.4903, 0.5097, 0.4903, 0.6153, 0.3847, 0.6153, 0.3847, 0.6347, 0.4903, 0.6347, 0.4903, 0.7403, 0.3847, 0.7403, 0.3847, 0.6347, 0.4903, 0.6347, 0.4903, 0.6347, 0.3847, 0.6347, 0.6153, 0.6347, 0.6153, 0.7403, 0.6153, 0.7403, 0.6153, 0.6347, 0.3847, 0.6153, 0.3847, 0.5097, 0.3847, 0.5097, 0.3847, 0.6153, 0.6153, 0.5097, 0.6153, 0.6153, 0.6153, 0.6153, 0.6153, 0.5097, 0.3847, 0.7403, 0.3847, 0.6347, 0.3847, 0.6347, 0.3847, 0.7403, 0.6153, 0.7403, 0.5097, 0.7403, 0.5097, 0.7403, 0.6153, 0.7403, 0.4903, 0.5097, 0.4903, 0.6153, 0.4903, 0.6153, 0.4903, 0.5097, 0.6153, 0.6153, 0.5097, 0.6153, 0.5097, 0.6153, 0.6153, 0.6153, 0.4903, 0.6347, 0.4903, 0.7403, 0.4903, 0.7403, 0.4903, 0.6347, 0.4903, 0.6153, 0.3847, 0.6153, 0.3847, 0.6153, 0.4903, 0.6153, 0.4903, 0.7403, 0.3847, 0.7403, 0.3847, 0.7403, 0.4903, 0.7403, 0.5097, 0.6347, 0.6153, 0.6347, 0.6153, 0.6347, 0.5097, 0.6347])
me_cube_010.update()
me_plane_003 = bpy.data.meshes.new('Plane.003')
me_plane_003.from_pydata([(-1.0, -1.0, 0.0), (1.0, -1.0, 0.0), (-1.0, 1.0, 0.0), (1.0, 1.0, 0.0), (0.0, -1.0, 2.3), (0.0, 1.0, 2.3)], [], [(0, 2, 3, 1), (1, 3, 5, 4), (2, 0, 4, 5), (3, 2, 5), (0, 1, 4)])
me_plane_003.polygons.foreach_set('material_index', [0, 0, 0, 1, 1])
_uv = me_plane_003.uv_layers.new(name='UVMap')
_uv.uv.foreach_set('vector', [-0.04349, 1.302, -0.04349, -0.02843, 1.287, -0.02843, 1.287, 1.302, -0.3986, -0.3527, 0.2355, -0.3527, 0.2355, 0.4424, -0.3986, 0.4424, 0.2355, -0.3527, 0.8697, -0.3527, 0.8697, 0.4424, 0.2355, 0.4424, -0.0105, 0.303, 0.5578, 0.2942, 0.2944, 0.9567, 0.474, 0.505, 1.042, 0.4962, 0.7789, 1.159])
me_plane_003.materials.append(mat_material)
me_plane_003.materials.append(mat_material_002)
me_plane_003.update()
me_cube_011 = bpy.data.meshes.new('Cube.011')
me_cube_011.from_pydata([(-1.0, -1.0, -1.0), (-1.0, -1.0, 1.0), (-1.0, 1.0, -1.0), (-1.0, 1.0, 1.0), (1.0, -1.0, -1.0), (1.0, -1.0, 1.0), (1.0, 1.0, -1.0), (1.0, 1.0, 1.0), (-1.0, 0.0, -1.0), (-1.0, 0.0, 1.0), (1.0, 0.0, -1.0), (1.0, 0.0, 1.0), (-1.0, -1.0, 0.0), (-1.0, 1.0, 0.0), (1.0, 1.0, 0.0), (1.0, -1.0, 0.0), (1.0, 0.0, 0.0), (-1.0, 0.0, 0.0), (1.0, -0.07745, 0.07745), (1.0, -0.07745, 0.9225), (1.0, -0.9225, 0.9225), (1.0, -0.9225, 0.07745), (1.0, 0.9225, 0.07745), (1.0, 0.9225, 0.9225), (1.0, 0.07745, 0.9225), (1.0, 0.07745, 0.07745), (1.0, 0.9225, -0.9225), (1.0, 0.9225, -0.07745), (1.0, 0.07745, -0.07745), (1.0, 0.07745, -0.9225), (1.0, -0.07745, -0.9225), (1.0, -0.07745, -0.07745), (1.0, -0.9225, -0.07745), (1.0, -0.9225, -0.9225), (0.3195, -0.07745, 0.9225), (0.3195, -0.07745, 0.07745), (0.3195, -0.9225, 0.07745), (0.3195, -0.9225, 0.9225), (0.3195, 0.9225, 0.9225), (0.3195, 0.9225, 0.07745), (0.3195, 0.07745, 0.07745), (0.3195, 0.07745, 0.9225), (0.3195, 0.9225, -0.07745), (0.3195, 0.9225, -0.9225), (0.3195, 0.07745, -0.9225), (0.3195, 0.07745, -0.07745), (0.3195, -0.07745, -0.07745), (0.3195, -0.07745, -0.9225), (0.3195, -0.9225, -0.9225), (0.3195, -0.9225, -0.07745)], [], [(17, 9, 3, 13), (13, 3, 7, 14), (25, 22, 39, 40), (15, 5, 1, 12), (8, 10, 4, 0), (11, 9, 1, 5), (7, 3, 9, 11), (2, 6, 10, 8), (26, 27, 42, 43), (12, 1, 9, 17), (0, 12, 17, 8), (21, 18, 35, 36), (4, 15, 12, 0), (22, 23, 38, 39), (2, 13, 14, 6), (8, 17, 13, 2), (16, 11, 19, 18), (11, 5, 20, 19), (5, 15, 21, 20), (15, 16, 18, 21), (14, 7, 23, 22), (7, 11, 24, 23), (11, 16, 25, 24), (16, 14, 22, 25), (6, 14, 27, 26), (14, 16, 28, 27), (16, 10, 29, 28), (10, 6, 26, 29), (10, 16, 31, 30), (16, 15, 32, 31), (15, 4, 33, 32), (4, 10, 30, 33), (35, 34, 37, 36), (39, 38, 41, 40), (43, 42, 45, 44), (47, 46, 49, 48), (30, 31, 46, 47), (19, 20, 37, 34), (29, 26, 43, 44), (23, 24, 41, 38), (33, 30, 47, 48), (20, 21, 36, 37), (27, 28, 45, 42), (24, 25, 40, 41), (31, 32, 49, 46), (28, 29, 44, 45), (32, 33, 48, 49), (18, 19, 34, 35)])
_uv = me_cube_011.uv_layers.new(name='UVMap')
_uv.uv.foreach_set('vector', [0.5, 0.125, 0.625, 0.125, 0.625, 0.25, 0.5, 0.25, 0.5, 0.25, 0.625, 0.25, 0.625, 0.5, 0.5, 0.5, 0.5097, 0.6153, 0.5097, 0.5097, 0.5097, 0.5097, 0.5097, 0.6153, 0.5, 0.75, 0.625, 0.75, 0.625, 1.0, 0.5, 1.0, 0.125, 0.625, 0.375, 0.625, 0.375, 0.75, 0.125, 0.75, 0.625, 0.625, 0.875, 0.625, 0.875, 0.75, 0.625, 0.75, 0.625, 0.5, 0.875, 0.5, 0.875, 0.625, 0.625, 0.625, 0.125, 0.5, 0.375, 0.5, 0.375, 0.625, 0.125, 0.625, 0.3847, 0.5097, 0.4903, 0.5097, 0.4903, 0.5097, 0.3847, 0.5097, 0.5, 0.0, 0.625, 0.0, 0.625, 0.125, 0.5, 0.125, 0.375, 0.0, 0.5, 0.0, 0.5, 0.125, 0.375, 0.125, 0.5097, 0.7403, 0.5097, 0.6347, 0.5097, 0.6347, 0.5097, 0.7403, 0.375, 0.75, 0.5, 0.75, 0.5, 1.0, 0.375, 1.0, 0.5097, 0.5097, 0.6153, 0.5097, 0.6153, 0.5097, 0.5097, 0.5097, 0.375, 0.25, 0.5, 0.25, 0.5, 0.5, 0.375, 0.5, 0.375, 0.125, 0.5, 0.125, 0.5, 0.25, 0.375, 0.25, 0.5, 0.625, 0.625, 0.625, 0.6153, 0.6347, 0.5097, 0.6347, 0.625, 0.625, 0.625, 0.75, 0.6153, 0.7403, 0.6153, 0.6347, 0.625, 0.75, 0.5, 0.75, 0.5097, 0.7403, 0.6153, 0.7403, 0.5, 0.75, 0.5, 0.625, 0.5097, 0.6347, 0.5097, 0.7403, 0.5, 0.5, 0.625, 0.5, 0.6153, 0.5097, 0.5097, 0.5097, 0.625, 0.5, 0.625, 0.625, 0.6153, 0.6153, 0.6153, 0.5097, 0.625, 0.625, 0.5, 0.625, 0.5097, 0.6153, 0.6153, 0.6153, 0.5, 0.625, 0.5, 0.5, 0.5097, 0.5097, 0.5097, 0.6153, 0.375, 0.5, 0.5, 0.5, 0.4903, 0.5097, 0.3847, 0.5097, 0.5, 0.5, 0.5, 0.625, 0.4903, 0.6153, 0.4903, 0.5097, 0.5, 0.625, 0.375, 0.625, 0.3847, 0.6153, 0.4903, 0.6153, 0.375, 0.625, 0.375, 0.5, 0.3847, 0.5097, 0.3847, 0.6153, 0.375, 0.625, 0.5, 0.625, 0.4903, 0.6347, 0.3847, 0.6347, 0.5, 0.625, 0.5, 0.75, 0.4903, 0.7403, 0.4903, 0.6347, 0.5, 0.75, 0.375, 0.75, 0.3847, 0.7403, 0.4903, 0.7403, 0.375, 0.75, 0.375, 0.625, 0.3847, 0.6347, 0.3847, 0.7403, 0.5097, 0.6347, 0.6153, 0.6347, 0.6153, 0.7403, 0.5097, 0.7403, 0.5097, 0.5097, 0.6153, 0.5097, 0.6153, 0.6153, 0.5097, 0.6153, 0.3847, 0.5097, 0.4903, 0.5097, 0.4903, 0.6153, 0.3847, 0.6153, 0.3847, 0.6347, 0.4903, 0.6347, 0.4903, 0.7403, 0.3847, 0.7403, 0.3847, 0.6347, 0.4903, 0.6347, 0.4903, 0.6347, 0.3847, 0.6347, 0.6153, 0.6347, 0.6153, 0.7403, 0.6153, 0.7403, 0.6153, 0.6347, 0.3847, 0.6153, 0.3847, 0.5097, 0.3847, 0.5097, 0.3847, 0.6153, 0.6153, 0.5097, 0.6153, 0.6153, 0.6153, 0.6153, 0.6153, 0.5097, 0.3847, 0.7403, 0.3847, 0.6347, 0.3847, 0.6347, 0.3847, 0.7403, 0.6153, 0.7403, 0.5097, 0.7403, 0.5097, 0.7403, 0.6153, 0.7403, 0.4903, 0.5097, 0.4903, 0.6153, 0.4903, 0.6153, 0.4903, 0.5097, 0.6153, 0.6153, 0.5097, 0.6153, 0.5097, 0.6153, 0.6153, 0.6153, 0.4903, 0.6347, 0.4903, 0.7403, 0.4903, 0.7403, 0.4903, 0.6347, 0.4903, 0.6153, 0.3847, 0.6153, 0.3847, 0.6153, 0.4903, 0.6153, 0.4903, 0.7403, 0.3847, 0.7403, 0.3847, 0.7403, 0.4903, 0.7403, 0.5097, 0.6347, 0.6153, 0.6347, 0.6153, 0.6347, 0.5097, 0.6347])
me_cube_011.update()
me_cube_012 = bpy.data.meshes.new('Cube.012')
me_cube_012.from_pydata([(-1.0, -1.0, -1.0), (-1.0, -1.0, 1.0), (-1.0, 1.0, -1.0), (-1.0, 1.0, 1.0), (1.0, -1.0, -1.0), (1.0, -1.0, 1.0), (1.0, 1.0, -1.0), (1.0, 1.0, 1.0), (-1.0, 0.0, -1.0), (-1.0, 0.0, 1.0), (1.0, 0.0, -1.0), (1.0, 0.0, 1.0), (-1.0, -1.0, 0.0), (-1.0, 1.0, 0.0), (1.0, 1.0, 0.0), (1.0, -1.0, 0.0), (1.0, 0.0, 0.0), (-1.0, 0.0, 0.0), (1.0, -0.07745, 0.07745), (1.0, -0.07745, 0.9225), (1.0, -0.9225, 0.9225), (1.0, -0.9225, 0.07745), (1.0, 0.9225, 0.07745), (1.0, 0.9225, 0.9225), (1.0, 0.07745, 0.9225), (1.0, 0.07745, 0.07745), (1.0, 0.9225, -0.9225), (1.0, 0.9225, -0.07745), (1.0, 0.07745, -0.07745), (1.0, 0.07745, -0.9225), (1.0, -0.07745, -0.9225), (1.0, -0.07745, -0.07745), (1.0, -0.9225, -0.07745), (1.0, -0.9225, -0.9225), (0.3195, -0.07745, 0.9225), (0.3195, -0.07745, 0.07745), (0.3195, -0.9225, 0.07745), (0.3195, -0.9225, 0.9225), (0.3195, 0.9225, 0.9225), (0.3195, 0.9225, 0.07745), (0.3195, 0.07745, 0.07745), (0.3195, 0.07745, 0.9225), (0.3195, 0.9225, -0.07745), (0.3195, 0.9225, -0.9225), (0.3195, 0.07745, -0.9225), (0.3195, 0.07745, -0.07745), (0.3195, -0.07745, -0.07745), (0.3195, -0.07745, -0.9225), (0.3195, -0.9225, -0.9225), (0.3195, -0.9225, -0.07745)], [], [(17, 9, 3, 13), (13, 3, 7, 14), (25, 22, 39, 40), (15, 5, 1, 12), (8, 10, 4, 0), (11, 9, 1, 5), (7, 3, 9, 11), (2, 6, 10, 8), (26, 27, 42, 43), (12, 1, 9, 17), (0, 12, 17, 8), (21, 18, 35, 36), (4, 15, 12, 0), (22, 23, 38, 39), (2, 13, 14, 6), (8, 17, 13, 2), (16, 11, 19, 18), (11, 5, 20, 19), (5, 15, 21, 20), (15, 16, 18, 21), (14, 7, 23, 22), (7, 11, 24, 23), (11, 16, 25, 24), (16, 14, 22, 25), (6, 14, 27, 26), (14, 16, 28, 27), (16, 10, 29, 28), (10, 6, 26, 29), (10, 16, 31, 30), (16, 15, 32, 31), (15, 4, 33, 32), (4, 10, 30, 33), (35, 34, 37, 36), (39, 38, 41, 40), (43, 42, 45, 44), (47, 46, 49, 48), (30, 31, 46, 47), (19, 20, 37, 34), (29, 26, 43, 44), (23, 24, 41, 38), (33, 30, 47, 48), (20, 21, 36, 37), (27, 28, 45, 42), (24, 25, 40, 41), (31, 32, 49, 46), (28, 29, 44, 45), (32, 33, 48, 49), (18, 19, 34, 35)])
_uv = me_cube_012.uv_layers.new(name='UVMap')
_uv.uv.foreach_set('vector', [0.5, 0.125, 0.625, 0.125, 0.625, 0.25, 0.5, 0.25, 0.5, 0.25, 0.625, 0.25, 0.625, 0.5, 0.5, 0.5, 0.5097, 0.6153, 0.5097, 0.5097, 0.5097, 0.5097, 0.5097, 0.6153, 0.5, 0.75, 0.625, 0.75, 0.625, 1.0, 0.5, 1.0, 0.125, 0.625, 0.375, 0.625, 0.375, 0.75, 0.125, 0.75, 0.625, 0.625, 0.875, 0.625, 0.875, 0.75, 0.625, 0.75, 0.625, 0.5, 0.875, 0.5, 0.875, 0.625, 0.625, 0.625, 0.125, 0.5, 0.375, 0.5, 0.375, 0.625, 0.125, 0.625, 0.3847, 0.5097, 0.4903, 0.5097, 0.4903, 0.5097, 0.3847, 0.5097, 0.5, 0.0, 0.625, 0.0, 0.625, 0.125, 0.5, 0.125, 0.375, 0.0, 0.5, 0.0, 0.5, 0.125, 0.375, 0.125, 0.5097, 0.7403, 0.5097, 0.6347, 0.5097, 0.6347, 0.5097, 0.7403, 0.375, 0.75, 0.5, 0.75, 0.5, 1.0, 0.375, 1.0, 0.5097, 0.5097, 0.6153, 0.5097, 0.6153, 0.5097, 0.5097, 0.5097, 0.375, 0.25, 0.5, 0.25, 0.5, 0.5, 0.375, 0.5, 0.375, 0.125, 0.5, 0.125, 0.5, 0.25, 0.375, 0.25, 0.5, 0.625, 0.625, 0.625, 0.6153, 0.6347, 0.5097, 0.6347, 0.625, 0.625, 0.625, 0.75, 0.6153, 0.7403, 0.6153, 0.6347, 0.625, 0.75, 0.5, 0.75, 0.5097, 0.7403, 0.6153, 0.7403, 0.5, 0.75, 0.5, 0.625, 0.5097, 0.6347, 0.5097, 0.7403, 0.5, 0.5, 0.625, 0.5, 0.6153, 0.5097, 0.5097, 0.5097, 0.625, 0.5, 0.625, 0.625, 0.6153, 0.6153, 0.6153, 0.5097, 0.625, 0.625, 0.5, 0.625, 0.5097, 0.6153, 0.6153, 0.6153, 0.5, 0.625, 0.5, 0.5, 0.5097, 0.5097, 0.5097, 0.6153, 0.375, 0.5, 0.5, 0.5, 0.4903, 0.5097, 0.3847, 0.5097, 0.5, 0.5, 0.5, 0.625, 0.4903, 0.6153, 0.4903, 0.5097, 0.5, 0.625, 0.375, 0.625, 0.3847, 0.6153, 0.4903, 0.6153, 0.375, 0.625, 0.375, 0.5, 0.3847, 0.5097, 0.3847, 0.6153, 0.375, 0.625, 0.5, 0.625, 0.4903, 0.6347, 0.3847, 0.6347, 0.5, 0.625, 0.5, 0.75, 0.4903, 0.7403, 0.4903, 0.6347, 0.5, 0.75, 0.375, 0.75, 0.3847, 0.7403, 0.4903, 0.7403, 0.375, 0.75, 0.375, 0.625, 0.3847, 0.6347, 0.3847, 0.7403, 0.5097, 0.6347, 0.6153, 0.6347, 0.6153, 0.7403, 0.5097, 0.7403, 0.5097, 0.5097, 0.6153, 0.5097, 0.6153, 0.6153, 0.5097, 0.6153, 0.3847, 0.5097, 0.4903, 0.5097, 0.4903, 0.6153, 0.3847, 0.6153, 0.3847, 0.6347, 0.4903, 0.6347, 0.4903, 0.7403, 0.3847, 0.7403, 0.3847, 0.6347, 0.4903, 0.6347, 0.4903, 0.6347, 0.3847, 0.6347, 0.6153, 0.6347, 0.6153, 0.7403, 0.6153, 0.7403, 0.6153, 0.6347, 0.3847, 0.6153, 0.3847, 0.5097, 0.3847, 0.5097, 0.3847, 0.6153, 0.6153, 0.5097, 0.6153, 0.6153, 0.6153, 0.6153, 0.6153, 0.5097, 0.3847, 0.7403, 0.3847, 0.6347, 0.3847, 0.6347, 0.3847, 0.7403, 0.6153, 0.7403, 0.5097, 0.7403, 0.5097, 0.7403, 0.6153, 0.7403, 0.4903, 0.5097, 0.4903, 0.6153, 0.4903, 0.6153, 0.4903, 0.5097, 0.6153, 0.6153, 0.5097, 0.6153, 0.5097, 0.6153, 0.6153, 0.6153, 0.4903, 0.6347, 0.4903, 0.7403, 0.4903, 0.7403, 0.4903, 0.6347, 0.4903, 0.6153, 0.3847, 0.6153, 0.3847, 0.6153, 0.4903, 0.6153, 0.4903, 0.7403, 0.3847, 0.7403, 0.3847, 0.7403, 0.4903, 0.7403, 0.5097, 0.6347, 0.6153, 0.6347, 0.6153, 0.6347, 0.5097, 0.6347])
me_cube_012.update()
me_cube_013 = bpy.data.meshes.new('Cube.013')
me_cube_013.from_pydata([(-1.0, -1.0, -1.0), (-1.0, -1.0, 1.0), (-1.0, 1.0, -1.0), (-1.0, 1.0, 1.0), (1.0, -1.0, -1.0), (1.0, -1.0, 1.0), (1.0, 1.0, -1.0), (1.0, 1.0, 1.0), (-1.0, 0.0, -1.0), (-1.0, 0.0, 1.0), (1.0, 0.0, -1.0), (1.0, 0.0, 1.0), (-1.0, -1.0, 0.0), (-1.0, 1.0, 0.0), (1.0, 1.0, 0.0), (1.0, -1.0, 0.0), (1.0, 0.0, 0.0), (-1.0, 0.0, 0.0), (1.0, -0.07745, 0.07745), (1.0, -0.07745, 0.9225), (1.0, -0.9225, 0.9225), (1.0, -0.9225, 0.07745), (1.0, 0.9225, 0.07745), (1.0, 0.9225, 0.9225), (1.0, 0.07745, 0.9225), (1.0, 0.07745, 0.07745), (1.0, 0.9225, -0.9225), (1.0, 0.9225, -0.07745), (1.0, 0.07745, -0.07745), (1.0, 0.07745, -0.9225), (1.0, -0.07745, -0.9225), (1.0, -0.07745, -0.07745), (1.0, -0.9225, -0.07745), (1.0, -0.9225, -0.9225), (0.3195, -0.07745, 0.9225), (0.3195, -0.07745, 0.07745), (0.3195, -0.9225, 0.07745), (0.3195, -0.9225, 0.9225), (0.3195, 0.9225, 0.9225), (0.3195, 0.9225, 0.07745), (0.3195, 0.07745, 0.07745), (0.3195, 0.07745, 0.9225), (0.3195, 0.9225, -0.07745), (0.3195, 0.9225, -0.9225), (0.3195, 0.07745, -0.9225), (0.3195, 0.07745, -0.07745), (0.3195, -0.07745, -0.07745), (0.3195, -0.07745, -0.9225), (0.3195, -0.9225, -0.9225), (0.3195, -0.9225, -0.07745)], [], [(17, 9, 3, 13), (13, 3, 7, 14), (25, 22, 39, 40), (15, 5, 1, 12), (8, 10, 4, 0), (11, 9, 1, 5), (7, 3, 9, 11), (2, 6, 10, 8), (26, 27, 42, 43), (12, 1, 9, 17), (0, 12, 17, 8), (21, 18, 35, 36), (4, 15, 12, 0), (22, 23, 38, 39), (2, 13, 14, 6), (8, 17, 13, 2), (16, 11, 19, 18), (11, 5, 20, 19), (5, 15, 21, 20), (15, 16, 18, 21), (14, 7, 23, 22), (7, 11, 24, 23), (11, 16, 25, 24), (16, 14, 22, 25), (6, 14, 27, 26), (14, 16, 28, 27), (16, 10, 29, 28), (10, 6, 26, 29), (10, 16, 31, 30), (16, 15, 32, 31), (15, 4, 33, 32), (4, 10, 30, 33), (35, 34, 37, 36), (39, 38, 41, 40), (43, 42, 45, 44), (47, 46, 49, 48), (30, 31, 46, 47), (19, 20, 37, 34), (29, 26, 43, 44), (23, 24, 41, 38), (33, 30, 47, 48), (20, 21, 36, 37), (27, 28, 45, 42), (24, 25, 40, 41), (31, 32, 49, 46), (28, 29, 44, 45), (32, 33, 48, 49), (18, 19, 34, 35)])
_uv = me_cube_013.uv_layers.new(name='UVMap')
_uv.uv.foreach_set('vector', [0.5, 0.125, 0.625, 0.125, 0.625, 0.25, 0.5, 0.25, 0.5, 0.25, 0.625, 0.25, 0.625, 0.5, 0.5, 0.5, 0.5097, 0.6153, 0.5097, 0.5097, 0.5097, 0.5097, 0.5097, 0.6153, 0.5, 0.75, 0.625, 0.75, 0.625, 1.0, 0.5, 1.0, 0.125, 0.625, 0.375, 0.625, 0.375, 0.75, 0.125, 0.75, 0.625, 0.625, 0.875, 0.625, 0.875, 0.75, 0.625, 0.75, 0.625, 0.5, 0.875, 0.5, 0.875, 0.625, 0.625, 0.625, 0.125, 0.5, 0.375, 0.5, 0.375, 0.625, 0.125, 0.625, 0.3847, 0.5097, 0.4903, 0.5097, 0.4903, 0.5097, 0.3847, 0.5097, 0.5, 0.0, 0.625, 0.0, 0.625, 0.125, 0.5, 0.125, 0.375, 0.0, 0.5, 0.0, 0.5, 0.125, 0.375, 0.125, 0.5097, 0.7403, 0.5097, 0.6347, 0.5097, 0.6347, 0.5097, 0.7403, 0.375, 0.75, 0.5, 0.75, 0.5, 1.0, 0.375, 1.0, 0.5097, 0.5097, 0.6153, 0.5097, 0.6153, 0.5097, 0.5097, 0.5097, 0.375, 0.25, 0.5, 0.25, 0.5, 0.5, 0.375, 0.5, 0.375, 0.125, 0.5, 0.125, 0.5, 0.25, 0.375, 0.25, 0.5, 0.625, 0.625, 0.625, 0.6153, 0.6347, 0.5097, 0.6347, 0.625, 0.625, 0.625, 0.75, 0.6153, 0.7403, 0.6153, 0.6347, 0.625, 0.75, 0.5, 0.75, 0.5097, 0.7403, 0.6153, 0.7403, 0.5, 0.75, 0.5, 0.625, 0.5097, 0.6347, 0.5097, 0.7403, 0.5, 0.5, 0.625, 0.5, 0.6153, 0.5097, 0.5097, 0.5097, 0.625, 0.5, 0.625, 0.625, 0.6153, 0.6153, 0.6153, 0.5097, 0.625, 0.625, 0.5, 0.625, 0.5097, 0.6153, 0.6153, 0.6153, 0.5, 0.625, 0.5, 0.5, 0.5097, 0.5097, 0.5097, 0.6153, 0.375, 0.5, 0.5, 0.5, 0.4903, 0.5097, 0.3847, 0.5097, 0.5, 0.5, 0.5, 0.625, 0.4903, 0.6153, 0.4903, 0.5097, 0.5, 0.625, 0.375, 0.625, 0.3847, 0.6153, 0.4903, 0.6153, 0.375, 0.625, 0.375, 0.5, 0.3847, 0.5097, 0.3847, 0.6153, 0.375, 0.625, 0.5, 0.625, 0.4903, 0.6347, 0.3847, 0.6347, 0.5, 0.625, 0.5, 0.75, 0.4903, 0.7403, 0.4903, 0.6347, 0.5, 0.75, 0.375, 0.75, 0.3847, 0.7403, 0.4903, 0.7403, 0.375, 0.75, 0.375, 0.625, 0.3847, 0.6347, 0.3847, 0.7403, 0.5097, 0.6347, 0.6153, 0.6347, 0.6153, 0.7403, 0.5097, 0.7403, 0.5097, 0.5097, 0.6153, 0.5097, 0.6153, 0.6153, 0.5097, 0.6153, 0.3847, 0.5097, 0.4903, 0.5097, 0.4903, 0.6153, 0.3847, 0.6153, 0.3847, 0.6347, 0.4903, 0.6347, 0.4903, 0.7403, 0.3847, 0.7403, 0.3847, 0.6347, 0.4903, 0.6347, 0.4903, 0.6347, 0.3847, 0.6347, 0.6153, 0.6347, 0.6153, 0.7403, 0.6153, 0.7403, 0.6153, 0.6347, 0.3847, 0.6153, 0.3847, 0.5097, 0.3847, 0.5097, 0.3847, 0.6153, 0.6153, 0.5097, 0.6153, 0.6153, 0.6153, 0.6153, 0.6153, 0.5097, 0.3847, 0.7403, 0.3847, 0.6347, 0.3847, 0.6347, 0.3847, 0.7403, 0.6153, 0.7403, 0.5097, 0.7403, 0.5097, 0.7403, 0.6153, 0.7403, 0.4903, 0.5097, 0.4903, 0.6153, 0.4903, 0.6153, 0.4903, 0.5097, 0.6153, 0.6153, 0.5097, 0.6153, 0.5097, 0.6153, 0.6153, 0.6153, 0.4903, 0.6347, 0.4903, 0.7403, 0.4903, 0.7403, 0.4903, 0.6347, 0.4903, 0.6153, 0.3847, 0.6153, 0.3847, 0.6153, 0.4903, 0.6153, 0.4903, 0.7403, 0.3847, 0.7403, 0.3847, 0.7403, 0.4903, 0.7403, 0.5097, 0.6347, 0.6153, 0.6347, 0.6153, 0.6347, 0.5097, 0.6347])
me_cube_013.update()
me_cube_014 = bpy.data.meshes.new('Cube.014')
me_cube_014.from_pydata([(-1.0, -1.0, -1.0), (-1.0, -1.0, 1.0), (-1.0, 1.0, -1.0), (-1.0, 1.0, 1.0), (1.0, -1.0, -1.0), (1.0, -1.0, 1.0), (1.0, 1.0, -1.0), (1.0, 1.0, 1.0), (-1.0, 0.0, -1.0), (-1.0, 0.0, 1.0), (1.0, 0.0, -1.0), (1.0, 0.0, 1.0), (-1.0, -1.0, 0.0), (-1.0, 1.0, 0.0), (1.0, 1.0, 0.0), (1.0, -1.0, 0.0), (1.0, 0.0, 0.0), (-1.0, 0.0, 0.0), (1.0, -0.07745, 0.07745), (1.0, -0.07745, 0.9225), (1.0, -0.9225, 0.9225), (1.0, -0.9225, 0.07745), (1.0, 0.9225, 0.07745), (1.0, 0.9225, 0.9225), (1.0, 0.07745, 0.9225), (1.0, 0.07745, 0.07745), (1.0, 0.9225, -0.9225), (1.0, 0.9225, -0.07745), (1.0, 0.07745, -0.07745), (1.0, 0.07745, -0.9225), (1.0, -0.07745, -0.9225), (1.0, -0.07745, -0.07745), (1.0, -0.9225, -0.07745), (1.0, -0.9225, -0.9225), (0.3195, -0.07745, 0.9225), (0.3195, -0.07745, 0.07745), (0.3195, -0.9225, 0.07745), (0.3195, -0.9225, 0.9225), (0.3195, 0.9225, 0.9225), (0.3195, 0.9225, 0.07745), (0.3195, 0.07745, 0.07745), (0.3195, 0.07745, 0.9225), (0.3195, 0.9225, -0.07745), (0.3195, 0.9225, -0.9225), (0.3195, 0.07745, -0.9225), (0.3195, 0.07745, -0.07745), (0.3195, -0.07745, -0.07745), (0.3195, -0.07745, -0.9225), (0.3195, -0.9225, -0.9225), (0.3195, -0.9225, -0.07745)], [], [(17, 9, 3, 13), (13, 3, 7, 14), (25, 22, 39, 40), (15, 5, 1, 12), (8, 10, 4, 0), (11, 9, 1, 5), (7, 3, 9, 11), (2, 6, 10, 8), (26, 27, 42, 43), (12, 1, 9, 17), (0, 12, 17, 8), (21, 18, 35, 36), (4, 15, 12, 0), (22, 23, 38, 39), (2, 13, 14, 6), (8, 17, 13, 2), (16, 11, 19, 18), (11, 5, 20, 19), (5, 15, 21, 20), (15, 16, 18, 21), (14, 7, 23, 22), (7, 11, 24, 23), (11, 16, 25, 24), (16, 14, 22, 25), (6, 14, 27, 26), (14, 16, 28, 27), (16, 10, 29, 28), (10, 6, 26, 29), (10, 16, 31, 30), (16, 15, 32, 31), (15, 4, 33, 32), (4, 10, 30, 33), (35, 34, 37, 36), (39, 38, 41, 40), (43, 42, 45, 44), (47, 46, 49, 48), (30, 31, 46, 47), (19, 20, 37, 34), (29, 26, 43, 44), (23, 24, 41, 38), (33, 30, 47, 48), (20, 21, 36, 37), (27, 28, 45, 42), (24, 25, 40, 41), (31, 32, 49, 46), (28, 29, 44, 45), (32, 33, 48, 49), (18, 19, 34, 35)])
_uv = me_cube_014.uv_layers.new(name='UVMap')
_uv.uv.foreach_set('vector', [0.5, 0.125, 0.625, 0.125, 0.625, 0.25, 0.5, 0.25, 0.5, 0.25, 0.625, 0.25, 0.625, 0.5, 0.5, 0.5, 0.5097, 0.6153, 0.5097, 0.5097, 0.5097, 0.5097, 0.5097, 0.6153, 0.5, 0.75, 0.625, 0.75, 0.625, 1.0, 0.5, 1.0, 0.125, 0.625, 0.375, 0.625, 0.375, 0.75, 0.125, 0.75, 0.625, 0.625, 0.875, 0.625, 0.875, 0.75, 0.625, 0.75, 0.625, 0.5, 0.875, 0.5, 0.875, 0.625, 0.625, 0.625, 0.125, 0.5, 0.375, 0.5, 0.375, 0.625, 0.125, 0.625, 0.3847, 0.5097, 0.4903, 0.5097, 0.4903, 0.5097, 0.3847, 0.5097, 0.5, 0.0, 0.625, 0.0, 0.625, 0.125, 0.5, 0.125, 0.375, 0.0, 0.5, 0.0, 0.5, 0.125, 0.375, 0.125, 0.5097, 0.7403, 0.5097, 0.6347, 0.5097, 0.6347, 0.5097, 0.7403, 0.375, 0.75, 0.5, 0.75, 0.5, 1.0, 0.375, 1.0, 0.5097, 0.5097, 0.6153, 0.5097, 0.6153, 0.5097, 0.5097, 0.5097, 0.375, 0.25, 0.5, 0.25, 0.5, 0.5, 0.375, 0.5, 0.375, 0.125, 0.5, 0.125, 0.5, 0.25, 0.375, 0.25, 0.5, 0.625, 0.625, 0.625, 0.6153, 0.6347, 0.5097, 0.6347, 0.625, 0.625, 0.625, 0.75, 0.6153, 0.7403, 0.6153, 0.6347, 0.625, 0.75, 0.5, 0.75, 0.5097, 0.7403, 0.6153, 0.7403, 0.5, 0.75, 0.5, 0.625, 0.5097, 0.6347, 0.5097, 0.7403, 0.5, 0.5, 0.625, 0.5, 0.6153, 0.5097, 0.5097, 0.5097, 0.625, 0.5, 0.625, 0.625, 0.6153, 0.6153, 0.6153, 0.5097, 0.625, 0.625, 0.5, 0.625, 0.5097, 0.6153, 0.6153, 0.6153, 0.5, 0.625, 0.5, 0.5, 0.5097, 0.5097, 0.5097, 0.6153, 0.375, 0.5, 0.5, 0.5, 0.4903, 0.5097, 0.3847, 0.5097, 0.5, 0.5, 0.5, 0.625, 0.4903, 0.6153, 0.4903, 0.5097, 0.5, 0.625, 0.375, 0.625, 0.3847, 0.6153, 0.4903, 0.6153, 0.375, 0.625, 0.375, 0.5, 0.3847, 0.5097, 0.3847, 0.6153, 0.375, 0.625, 0.5, 0.625, 0.4903, 0.6347, 0.3847, 0.6347, 0.5, 0.625, 0.5, 0.75, 0.4903, 0.7403, 0.4903, 0.6347, 0.5, 0.75, 0.375, 0.75, 0.3847, 0.7403, 0.4903, 0.7403, 0.375, 0.75, 0.375, 0.625, 0.3847, 0.6347, 0.3847, 0.7403, 0.5097, 0.6347, 0.6153, 0.6347, 0.6153, 0.7403, 0.5097, 0.7403, 0.5097, 0.5097, 0.6153, 0.5097, 0.6153, 0.6153, 0.5097, 0.6153, 0.3847, 0.5097, 0.4903, 0.5097, 0.4903, 0.6153, 0.3847, 0.6153, 0.3847, 0.6347, 0.4903, 0.6347, 0.4903, 0.7403, 0.3847, 0.7403, 0.3847, 0.6347, 0.4903, 0.6347, 0.4903, 0.6347, 0.3847, 0.6347, 0.6153, 0.6347, 0.6153, 0.7403, 0.6153, 0.7403, 0.6153, 0.6347, 0.3847, 0.6153, 0.3847, 0.5097, 0.3847, 0.5097, 0.3847, 0.6153, 0.6153, 0.5097, 0.6153, 0.6153, 0.6153, 0.6153, 0.6153, 0.5097, 0.3847, 0.7403, 0.3847, 0.6347, 0.3847, 0.6347, 0.3847, 0.7403, 0.6153, 0.7403, 0.5097, 0.7403, 0.5097, 0.7403, 0.6153, 0.7403, 0.4903, 0.5097, 0.4903, 0.6153, 0.4903, 0.6153, 0.4903, 0.5097, 0.6153, 0.6153, 0.5097, 0.6153, 0.5097, 0.6153, 0.6153, 0.6153, 0.4903, 0.6347, 0.4903, 0.7403, 0.4903, 0.7403, 0.4903, 0.6347, 0.4903, 0.6153, 0.3847, 0.6153, 0.3847, 0.6153, 0.4903, 0.6153, 0.4903, 0.7403, 0.3847, 0.7403, 0.3847, 0.7403, 0.4903, 0.7403, 0.5097, 0.6347, 0.6153, 0.6347, 0.6153, 0.6347, 0.5097, 0.6347])
me_cube_014.update()
me_cube_015 = bpy.data.meshes.new('Cube.015')
me_cube_015.from_pydata([(-1.0, -1.0, -1.0), (-1.0, -1.0, 1.0), (-1.0, 1.0, -1.0), (-1.0, 1.0, 1.0), (1.0, -1.0, -1.0), (1.0, -1.0, 1.0), (1.0, 1.0, -1.0), (1.0, 1.0, 1.0), (-1.0, 0.0, -1.0), (-1.0, 0.0, 1.0), (1.0, 0.0, -1.0), (1.0, 0.0, 1.0), (-1.0, -1.0, 0.0), (-1.0, 1.0, 0.0), (1.0, 1.0, 0.0), (1.0, -1.0, 0.0), (1.0, 0.0, 0.0), (-1.0, 0.0, 0.0), (1.0, -0.07745, 0.07745), (1.0, -0.07745, 0.9225), (1.0, -0.9225, 0.9225), (1.0, -0.9225, 0.07745), (1.0, 0.9225, 0.07745), (1.0, 0.9225, 0.9225), (1.0, 0.07745, 0.9225), (1.0, 0.07745, 0.07745), (1.0, 0.9225, -0.9225), (1.0, 0.9225, -0.07745), (1.0, 0.07745, -0.07745), (1.0, 0.07745, -0.9225), (1.0, -0.07745, -0.9225), (1.0, -0.07745, -0.07745), (1.0, -0.9225, -0.07745), (1.0, -0.9225, -0.9225), (0.3195, -0.07745, 0.9225), (0.3195, -0.07745, 0.07745), (0.3195, -0.9225, 0.07745), (0.3195, -0.9225, 0.9225), (0.3195, 0.9225, 0.9225), (0.3195, 0.9225, 0.07745), (0.3195, 0.07745, 0.07745), (0.3195, 0.07745, 0.9225), (0.3195, 0.9225, -0.07745), (0.3195, 0.9225, -0.9225), (0.3195, 0.07745, -0.9225), (0.3195, 0.07745, -0.07745), (0.3195, -0.07745, -0.07745), (0.3195, -0.07745, -0.9225), (0.3195, -0.9225, -0.9225), (0.3195, -0.9225, -0.07745)], [], [(17, 9, 3, 13), (13, 3, 7, 14), (25, 22, 39, 40), (15, 5, 1, 12), (8, 10, 4, 0), (11, 9, 1, 5), (7, 3, 9, 11), (2, 6, 10, 8), (26, 27, 42, 43), (12, 1, 9, 17), (0, 12, 17, 8), (21, 18, 35, 36), (4, 15, 12, 0), (22, 23, 38, 39), (2, 13, 14, 6), (8, 17, 13, 2), (16, 11, 19, 18), (11, 5, 20, 19), (5, 15, 21, 20), (15, 16, 18, 21), (14, 7, 23, 22), (7, 11, 24, 23), (11, 16, 25, 24), (16, 14, 22, 25), (6, 14, 27, 26), (14, 16, 28, 27), (16, 10, 29, 28), (10, 6, 26, 29), (10, 16, 31, 30), (16, 15, 32, 31), (15, 4, 33, 32), (4, 10, 30, 33), (35, 34, 37, 36), (39, 38, 41, 40), (43, 42, 45, 44), (47, 46, 49, 48), (30, 31, 46, 47), (19, 20, 37, 34), (29, 26, 43, 44), (23, 24, 41, 38), (33, 30, 47, 48), (20, 21, 36, 37), (27, 28, 45, 42), (24, 25, 40, 41), (31, 32, 49, 46), (28, 29, 44, 45), (32, 33, 48, 49), (18, 19, 34, 35)])
_uv = me_cube_015.uv_layers.new(name='UVMap')
_uv.uv.foreach_set('vector', [0.5, 0.125, 0.625, 0.125, 0.625, 0.25, 0.5, 0.25, 0.5, 0.25, 0.625, 0.25, 0.625, 0.5, 0.5, 0.5, 0.5097, 0.6153, 0.5097, 0.5097, 0.5097, 0.5097, 0.5097, 0.6153, 0.5, 0.75, 0.625, 0.75, 0.625, 1.0, 0.5, 1.0, 0.125, 0.625, 0.375, 0.625, 0.375, 0.75, 0.125, 0.75, 0.625, 0.625, 0.875, 0.625, 0.875, 0.75, 0.625, 0.75, 0.625, 0.5, 0.875, 0.5, 0.875, 0.625, 0.625, 0.625, 0.125, 0.5, 0.375, 0.5, 0.375, 0.625, 0.125, 0.625, 0.3847, 0.5097, 0.4903, 0.5097, 0.4903, 0.5097, 0.3847, 0.5097, 0.5, 0.0, 0.625, 0.0, 0.625, 0.125, 0.5, 0.125, 0.375, 0.0, 0.5, 0.0, 0.5, 0.125, 0.375, 0.125, 0.5097, 0.7403, 0.5097, 0.6347, 0.5097, 0.6347, 0.5097, 0.7403, 0.375, 0.75, 0.5, 0.75, 0.5, 1.0, 0.375, 1.0, 0.5097, 0.5097, 0.6153, 0.5097, 0.6153, 0.5097, 0.5097, 0.5097, 0.375, 0.25, 0.5, 0.25, 0.5, 0.5, 0.375, 0.5, 0.375, 0.125, 0.5, 0.125, 0.5, 0.25, 0.375, 0.25, 0.5, 0.625, 0.625, 0.625, 0.6153, 0.6347, 0.5097, 0.6347, 0.625, 0.625, 0.625, 0.75, 0.6153, 0.7403, 0.6153, 0.6347, 0.625, 0.75, 0.5, 0.75, 0.5097, 0.7403, 0.6153, 0.7403, 0.5, 0.75, 0.5, 0.625, 0.5097, 0.6347, 0.5097, 0.7403, 0.5, 0.5, 0.625, 0.5, 0.6153, 0.5097, 0.5097, 0.5097, 0.625, 0.5, 0.625, 0.625, 0.6153, 0.6153, 0.6153, 0.5097, 0.625, 0.625, 0.5, 0.625, 0.5097, 0.6153, 0.6153, 0.6153, 0.5, 0.625, 0.5, 0.5, 0.5097, 0.5097, 0.5097, 0.6153, 0.375, 0.5, 0.5, 0.5, 0.4903, 0.5097, 0.3847, 0.5097, 0.5, 0.5, 0.5, 0.625, 0.4903, 0.6153, 0.4903, 0.5097, 0.5, 0.625, 0.375, 0.625, 0.3847, 0.6153, 0.4903, 0.6153, 0.375, 0.625, 0.375, 0.5, 0.3847, 0.5097, 0.3847, 0.6153, 0.375, 0.625, 0.5, 0.625, 0.4903, 0.6347, 0.3847, 0.6347, 0.5, 0.625, 0.5, 0.75, 0.4903, 0.7403, 0.4903, 0.6347, 0.5, 0.75, 0.375, 0.75, 0.3847, 0.7403, 0.4903, 0.7403, 0.375, 0.75, 0.375, 0.625, 0.3847, 0.6347, 0.3847, 0.7403, 0.5097, 0.6347, 0.6153, 0.6347, 0.6153, 0.7403, 0.5097, 0.7403, 0.5097, 0.5097, 0.6153, 0.5097, 0.6153, 0.6153, 0.5097, 0.6153, 0.3847, 0.5097, 0.4903, 0.5097, 0.4903, 0.6153, 0.3847, 0.6153, 0.3847, 0.6347, 0.4903, 0.6347, 0.4903, 0.7403, 0.3847, 0.7403, 0.3847, 0.6347, 0.4903, 0.6347, 0.4903, 0.6347, 0.3847, 0.6347, 0.6153, 0.6347, 0.6153, 0.7403, 0.6153, 0.7403, 0.6153, 0.6347, 0.3847, 0.6153, 0.3847, 0.5097, 0.3847, 0.5097, 0.3847, 0.6153, 0.6153, 0.5097, 0.6153, 0.6153, 0.6153, 0.6153, 0.6153, 0.5097, 0.3847, 0.7403, 0.3847, 0.6347, 0.3847, 0.6347, 0.3847, 0.7403, 0.6153, 0.7403, 0.5097, 0.7403, 0.5097, 0.7403, 0.6153, 0.7403, 0.4903, 0.5097, 0.4903, 0.6153, 0.4903, 0.6153, 0.4903, 0.5097, 0.6153, 0.6153, 0.5097, 0.6153, 0.5097, 0.6153, 0.6153, 0.6153, 0.4903, 0.6347, 0.4903, 0.7403, 0.4903, 0.7403, 0.4903, 0.6347, 0.4903, 0.6153, 0.3847, 0.6153, 0.3847, 0.6153, 0.4903, 0.6153, 0.4903, 0.7403, 0.3847, 0.7403, 0.3847, 0.7403, 0.4903, 0.7403, 0.5097, 0.6347, 0.6153, 0.6347, 0.6153, 0.6347, 0.5097, 0.6347])
me_cube_015.update()
me_cube = bpy.data.meshes.new('Cube')
me_cube.from_pydata([(-1.0, -1.0, -1.0), (-1.0, -1.0, 1.0), (-1.0, 1.0, -1.0), (-1.0, 1.0, 1.0), (1.0, -1.0, -1.0), (1.0, -1.0, 1.0), (1.0, 1.0, -1.0), (1.0, 1.0, 1.0)], [], [(0, 1, 3, 2), (2, 3, 7, 6), (6, 7, 5, 4), (4, 5, 1, 0), (2, 6, 4, 0), (7, 3, 1, 5)])
_uv = me_cube.uv_layers.new(name='UVMap')
_uv.uv.foreach_set('vector', [0.375, 0.0, 0.625, 0.0, 0.625, 0.25, 0.375, 0.25, 0.375, 0.25, 0.625, 0.25, 0.625, 0.5, 0.375, 0.5, 0.375, 0.5, 0.625, 0.5, 0.625, 0.75, 0.375, 0.75, 0.375, 0.75, 0.625, 0.75, 0.625, 1.0, 0.375, 1.0, 0.125, 0.5, 0.375, 0.5, 0.375, 0.75, 0.125, 0.75, 0.625, 0.5, 0.875, 0.5, 0.875, 0.75, 0.625, 0.75])
me_cube.update()
me_cube_002 = bpy.data.meshes.new('Cube.002')
me_cube_002.from_pydata([(-1.0, -1.0, -1.0), (-1.0, -1.0, 1.0), (-1.0, 1.0, -1.0), (-1.0, 1.0, 1.0), (1.0, -1.0, -1.0), (1.0, -1.0, 1.0), (1.0, 1.0, -1.0), (1.0, 1.0, 1.0)], [], [(0, 1, 3, 2), (2, 3, 7, 6), (6, 7, 5, 4), (4, 5, 1, 0), (2, 6, 4, 0), (7, 3, 1, 5)])
me_cube_002.polygons.foreach_set('material_index', [1, 1, 1, 1, 0, 0])
_uv = me_cube_002.uv_layers.new(name='UVMap')
_uv.uv.foreach_set('vector', [0.371, 0.9693, 0.371, 0.01325, 0.6522, 0.01325, 0.6522, 0.9693, 0.3799, 0.9773, 0.3799, 0.01628, 0.6592, 0.01628, 0.6592, 0.9773, 0.3736, 0.9992, 0.3736, 0.001278, 0.6264, 0.001278, 0.6264, 0.9992, 0.3702, 1.009, 0.3702, 0.02307, 0.6372, 0.02307, 0.6372, 1.009, 0.6632, 0.6671, 0.3368, 0.6671, 0.3368, 0.3329, 0.6632, 0.3329, 0.3368, 1.001, 0.01033, 1.001, 0.01033, 0.6671, 0.3368, 0.6671])
me_cube_002.materials.append(None)
me_cube_002.materials.append(mat_material_004)
me_cube_002.update()
me_cube_016 = bpy.data.meshes.new('Cube.016')
me_cube_016.from_pydata([(-1.0, -1.0, -1.0), (-1.0, -1.0, 1.0), (-1.0, 1.0, -1.0), (-1.0, 1.0, 1.0), (1.0, -1.0, -1.0), (1.0, -1.0, 1.0), (1.0, 1.0, -1.0), (1.0, 1.0, 1.0)], [], [(0, 1, 3, 2), (2, 3, 7, 6), (6, 7, 5, 4), (4, 5, 1, 0), (2, 6, 4, 0), (7, 3, 1, 5)])
me_cube_016.polygons.foreach_set('material_index', [1, 1, 1, 1, 0, 0])
_uv = me_cube_016.uv_layers.new(name='UVMap')
_uv.uv.foreach_set('vector', [0.371, 0.9693, 0.371, 0.01325, 0.6522, 0.01325, 0.6522, 0.9693, 0.3799, 0.9773, 0.3799, 0.01628, 0.6592, 0.01628, 0.6592, 0.9773, 0.3736, 0.9992, 0.3736, 0.001278, 0.6264, 0.001278, 0.6264, 0.9992, 0.3702, 1.009, 0.3702, 0.02307, 0.6372, 0.02307, 0.6372, 1.009, 0.6632, 0.6671, 0.3368, 0.6671, 0.3368, 0.3329, 0.6632, 0.3329, 0.3368, 1.001, 0.01033, 1.001, 0.01033, 0.6671, 0.3368, 0.6671])
me_cube_016.materials.append(None)
me_cube_016.materials.append(mat_material_004)
me_cube_016.update()
me_cube_017 = bpy.data.meshes.new('Cube.017')
me_cube_017.from_pydata([(-1.0, -1.0, -1.0), (-1.0, -1.0, 1.0), (-1.0, 1.0, -1.0), (-1.0, 1.0, 1.0), (1.0, -1.0, -1.0), (1.0, -1.0, 1.0), (1.0, 1.0, -1.0), (1.0, 1.0, 1.0)], [], [(0, 1, 3, 2), (2, 3, 7, 6), (6, 7, 5, 4), (4, 5, 1, 0), (2, 6, 4, 0), (7, 3, 1, 5)])
me_cube_017.polygons.foreach_set('material_index', [1, 1, 1, 1, 0, 0])
_uv = me_cube_017.uv_layers.new(name='UVMap')
_uv.uv.foreach_set('vector', [0.371, 0.9693, 0.371, 0.01325, 0.6522, 0.01325, 0.6522, 0.9693, 0.3799, 0.9773, 0.3799, 0.01628, 0.6592, 0.01628, 0.6592, 0.9773, 0.3736, 0.9992, 0.3736, 0.001278, 0.6264, 0.001278, 0.6264, 0.9992, 0.3702, 1.009, 0.3702, 0.02307, 0.6372, 0.02307, 0.6372, 1.009, 0.6632, 0.6671, 0.3368, 0.6671, 0.3368, 0.3329, 0.6632, 0.3329, 0.3368, 1.001, 0.01033, 1.001, 0.01033, 0.6671, 0.3368, 0.6671])
me_cube_017.materials.append(None)
me_cube_017.materials.append(mat_material_004)
me_cube_017.update()

# ---- objects
ob_house = bpy.data.objects.new('house', me_plane_004)
ob_under_second_floor = bpy.data.objects.new('under_second_floor', me_cube_001)
ob_colonna_1 = bpy.data.objects.new('colonna_1', me_cube_003)
ob_window = bpy.data.objects.new('window', me_cube_007)
ob_window_001 = bpy.data.objects.new('window.001', me_cube_008)
ob_window_002 = bpy.data.objects.new('window.002', me_cube_009)
ob_window_003 = bpy.data.objects.new('window.003', me_cube_010)
ob_plane_001 = bpy.data.objects.new('Plane.001', me_plane_003)
ob_window_004 = bpy.data.objects.new('window.004', me_cube_011)
ob_window_005 = bpy.data.objects.new('window.005', me_cube_012)
ob_window_006 = bpy.data.objects.new('window.006', me_cube_013)
ob_window_007 = bpy.data.objects.new('window.007', me_cube_014)
ob_window_008 = bpy.data.objects.new('window.008', me_cube_015)
ob_cube = bpy.data.objects.new('Cube', me_cube)
ob_colonna_1_001 = bpy.data.objects.new('colonna_1.001', me_cube_002)
ob_colonna_1_002 = bpy.data.objects.new('colonna_1.002', me_cube_016)
ob_colonna_1_003 = bpy.data.objects.new('colonna_1.003', me_cube_017)

# ---- transforms, parenting, visibility, modifiers, constraints
ob_house.location = (0.0, 0.0, 0.0)
ob_house.scale = (6.316, 8.111, 1.125)
ob_under_second_floor.location = (0.0, 0.0, 5.482)
ob_under_second_floor.scale = (6.084, 7.669, 0.1244)
ob_colonna_1.location = (5.857, -7.522, 5.222)
ob_colonna_1.scale = (0.2974, 0.2974, 4.474)
ob_window.location = (5.811, -1.178, 3.824)
ob_window.scale = (0.2865, 1.0, 1.0)
ob_window_001.location = (0.01297, 7.444, 3.824)
ob_window_001.rotation_euler = (0.0, -0.0, 1.571)
ob_window_001.scale = (0.2865, 1.0, 1.0)
ob_window_002.location = (-5.797, -5.032, 3.824)
ob_window_002.rotation_euler = (0.0, -0.0, 3.142)
ob_window_002.scale = (0.2865, 1.0, 1.0)
ob_window_003.location = (0.01297, -7.482, 3.824)
ob_window_003.rotation_euler = (0.0, -0.0, 4.712)
ob_window_003.scale = (0.2865, 1.0, 1.0)
ob_plane_001.location = (0.0, 0.0, 9.617)
ob_plane_001.scale = (6.56, 8.248, 1.0)
ob_window_004.location = (-2.397, -7.482, 8.065)
ob_window_004.rotation_euler = (0.0, -0.0, 4.712)
ob_window_004.scale = (0.2865, 1.0, 1.0)
ob_window_005.location = (-5.797, 0.07285, 8.006)
ob_window_005.rotation_euler = (0.0, -0.0, 3.142)
ob_window_005.scale = (0.2865, 1.0, 1.0)
ob_window_006.location = (-5.797, 3.389, 3.824)
ob_window_006.rotation_euler = (0.0, -0.0, 3.142)
ob_window_006.scale = (0.2865, 1.0, 1.0)
ob_window_007.location = (5.811, -4.579, 7.979)
ob_window_007.scale = (0.2865, 1.0, 1.0)
ob_window_008.location = (5.811, 4.708, 7.979)
ob_window_008.scale = (0.2865, 1.0, 1.0)
ob_cube.location = (0.0, 0.0, 0.8317)
ob_cube.scale = (6.531, 8.189, 0.5293)
ob_colonna_1_001.location = (5.857, 7.495, 5.222)
ob_colonna_1_001.scale = (0.2974, 0.2974, 4.474)
ob_colonna_1_002.location = (-5.856, -7.522, 5.222)
ob_colonna_1_002.scale = (0.2974, 0.2974, 4.474)
ob_colonna_1_003.location = (-5.856, 7.495, 5.222)
ob_colonna_1_003.scale = (0.2974, 0.2974, 4.474)

# ---- collection membership
col_collection.objects.link(ob_house)
col_collection.objects.link(ob_under_second_floor)
col_collection.objects.link(ob_colonna_1)
col_collection.objects.link(ob_window)
col_collection.objects.link(ob_window_001)
col_collection.objects.link(ob_window_002)
col_collection.objects.link(ob_window_003)
col_collection.objects.link(ob_plane_001)
col_collection.objects.link(ob_window_004)
col_collection.objects.link(ob_window_005)
col_collection.objects.link(ob_window_006)
col_collection.objects.link(ob_window_007)
col_collection.objects.link(ob_window_008)
col_collection.objects.link(ob_cube)
col_collection.objects.link(ob_colonna_1_001)
col_collection.objects.link(ob_colonna_1_002)
col_collection.objects.link(ob_colonna_1_003)

# ---- scene / render settings (as saved in the file)
scene.frame_start = 1; scene.frame_end = 250; scene.frame_set(0)
scene.render.engine = 'BLENDER_EEVEE_NEXT'
scene.cycles.sampling_pattern = 'TABULATED_SOBOL'
scene.view_settings.view_transform = 'Filmic'
bpy.context.view_layer.update()

# ---- added for rendering (the .blend has no active camera and no usable light): camera, sun
cam_auto = bpy.data.cameras.new('AutoCamera')
cam_auto.lens = 50.0
cam_auto.sensor_width = 36.0
cam_auto.clip_end = 1000.0
ob_auto_camera = bpy.data.objects.new('AutoCamera', cam_auto)
scene.collection.objects.link(ob_auto_camera)
ob_auto_camera.location = (22.2655, -26.7187, 23.9221)
ob_auto_camera.rotation_euler = (1.09748, -7.21219e-08, 0.694738)
scene.camera = ob_auto_camera
light_auto_sun = bpy.data.lights.new('AutoSun', 'SUN')
light_auto_sun.energy = 3.0
light_auto_sun.angle = 0.0523599
ob_auto_sun = bpy.data.objects.new('AutoSun', light_auto_sun)
scene.collection.objects.link(ob_auto_sun)
ob_auto_sun.rotation_euler = (0.872665, 0.174533, 0.523599)
bpy.context.view_layer.update()
